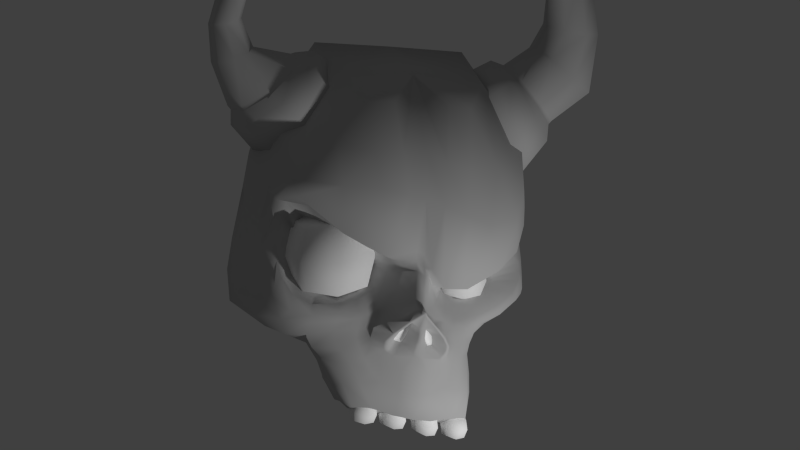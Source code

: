 # Source: cartoon_skull.blend  (saved by Blender 2.76.0; exported with 4.5.12 LTS)
import bpy
from mathutils import Matrix  # noqa: F401  (used for matrix-valued properties, if any)

bpy.ops.wm.read_factory_settings(use_empty=True)
scene = bpy.context.scene
scene.name = 'Scene'

# ---- collections
col_collection_1 = bpy.data.collections.new('Collection 1'); scene.collection.children.link(col_collection_1)

# ---- materials (node trees are filled in below, after node groups)
mat_calavera = bpy.data.materials.new('calavera')
mat_calavera.alpha_threshold = 0.0
mat_calavera.use_transparent_shadow = False
mat_calavera.diffuse_color = (0.5544, 0.5544, 0.5544, 1.0)
mat_calavera.roughness = 1.0
mat_calavera.specular_intensity = 0.05
mat_calavera.line_color = (0.0, 0.0, 0.0, 1.0)
mat_pwiii_calav_ojo = bpy.data.materials.new('pwiii_calav_ojo')
mat_pwiii_calav_ojo.alpha_threshold = 0.0
mat_pwiii_calav_ojo.use_transparent_shadow = False
mat_pwiii_calav_ojo.diffuse_color = (1.0, 1.0, 1.0, 1.0)
mat_pwiii_calav_ojo.roughness = 0.5
mat_pwiii_calav_ojo.line_color = (0.0, 0.0, 0.0, 1.0)

# ---- material node trees

# ---- world
world_world = bpy.data.worlds.new('World'); scene.world = world_world
world_world.color = (0.05088, 0.05088, 0.05088)
world_world.use_sun_shadow = False
world_world.sun_shadow_jitter_overblur = 0.0
world_world.cycles.sampling_method = 'MANUAL'
world_world.cycles.sample_map_resolution = 256

# ---- cameras
cam_camera = bpy.data.cameras.new('Camera')
cam_camera.clip_end = 100.0
cam_camera.lens = 35.0
cam_camera.sensor_width = 32.0
cam_camera.sensor_height = 18.0
cam_camera.ortho_scale = 7.314
cam_camera.dof.focus_distance = 0.0
cam_camera.dof.aperture_fstop = 128.0

# ---- lights
light_lamp = bpy.data.lights.new('Lamp', 'POINT')
light_lamp.transmission_factor = 0.0
light_lamp.cutoff_distance = 30.0
light_lamp.energy = 100.0
light_lamp.shadow_buffer_clip_start = 1.001
light_lamp.shadow_soft_size = 0.1
light_lamp.shadow_maximum_resolution = 0.006
light_lamp.use_absolute_resolution = True
light_lamp.cycles.use_multiple_importance_sampling = False

# ---- meshes
me_cube_007 = bpy.data.meshes.new('Cube.007')
me_cube_007.from_pydata([(0.03305, 0.02942, -0.01752), (-0.02797, 0.02942, -0.01914), (0.04103, 0.02959, 0.04161), (-0.03902, 0.02959, 0.04161), (0.03128, 0.02645, -0.01711), (-0.02905, 0.0268, -0.0225), (0.001005, 0.02673, -0.0211), (0.04364, 0.02786, 0.04264), (-0.04163, 0.02786, 0.04264), (0.001005, 0.03284, 0.05777), (0.04285, 0.03159, 0.02173), (-0.04084, 0.03159, 0.02173), (0.001005, 0.02322, -0.02624), (0.001005, 0.03095, 0.06848), (0.001005, 0.03716, 0.02347), (0.02443, 0.03346, -0.02618), (-0.0234, 0.03346, -0.02748), (0.02624, 0.03348, 0.05936), (-0.02423, 0.03348, 0.05936), (0.02342, 0.02666, -0.02954), (-0.02203, 0.02856, -0.02512), (0.02638, 0.02982, 0.06821), (-0.02437, 0.02982, 0.06821), (0.02638, 0.03704, 0.0229), (-0.02437, 0.03704, 0.0229), (0.01956, 0.01146, -0.03517), (-0.01783, 0.01146, -0.03488), (0.0009945, 0.01191, -0.03571), (0.02092, 0.01645, -0.03127), (-0.01977, 0.01583, -0.03168), (0.001005, 0.01689, -0.02956), (0.0373, 0.03128, -0.01177), (-0.03429, 0.03128, -0.01354), (0.001005, 0.03559, -0.01828), (0.02626, 0.03704, -0.02018), (-0.02437, 0.03704, -0.02029), (0.02827, 0.009948, -0.02305), (-0.02546, 0.009948, -0.02587), (0.04112, 0.009404, 0.04096), (-0.03921, 0.009404, 0.04303), (0.02387, 0.003331, -0.03305), (-0.02367, 0.003331, -0.03209), (0.02459, 0.005727, 0.0579), (-0.02258, 0.005727, 0.05791), (0.02118, 0.002081, -0.04649), (-0.01979, 0.002157, -0.0416), (0.0007272, 0.00414, -0.04387), (0.0232, 0.002423, -0.03948), (-0.02266, 0.002607, -0.03634), (0.03381, 0.03471, 0.05099), (0.04201, 0.02877, 0.0398), (0.0453, 0.0234, 0.03057), (0.04178, 0.009869, 0.02915), (0.03366, 0.002261, 0.03948), (0.0256, 0.005223, 0.05341), (0.02222, 0.01702, 0.06085), (0.02562, 0.02674, 0.05971), (0.04837, 0.02352, 0.07105), (0.04577, 0.01486, 0.07088), (0.04833, 0.006946, 0.06714), (0.05537, 0.003574, 0.06137), (0.0637, 0.007867, 0.0572), (0.06742, 0.01781, 0.0575), (0.06368, 0.02681, 0.06174), (0.05542, 0.02886, 0.06742), (0.0566, 0.02197, 0.07946), (0.06339, 0.01999, 0.07874), (0.06671, 0.01388, 0.07732), (0.06463, 0.007205, 0.07603), (0.05836, 0.003886, 0.07563), (0.05158, 0.005863, 0.07635), (0.04825, 0.01198, 0.07777), (0.05033, 0.01865, 0.07906), (0.0488, 0.01473, 0.09422), (0.04685, 0.00989, 0.09271), (0.04879, 0.004852, 0.09194), (0.05366, 0.002504, 0.09231), (0.05867, 0.004339, 0.09361), (0.06077, 0.009304, 0.0951), (0.05867, 0.01442, 0.09596), (0.05365, 0.01666, 0.0956), (0.04199, 0.009066, 0.106), (0.04241, 0.008629, 0.1067), (0.04269, 0.007741, 0.1069), (0.04267, 0.006922, 0.1064), (0.04237, 0.006651, 0.1055), (0.04195, 0.007088, 0.1048), (0.04167, 0.007976, 0.1046), (0.04169, 0.008795, 0.1051), (0.03822, 0.02552, 0.06352), (0.04441, 0.03145, 0.05791), (0.03631, 0.01623, 0.06439), (0.03799, 0.007848, 0.05911), (0.0444, 0.005348, 0.05153), (0.0512, 0.01059, 0.04619), (0.05404, 0.02034, 0.04627), (0.05122, 0.02893, 0.05095), (0.03378, 0.02697, 0.06469), (0.04195, 0.03485, 0.05733), (0.03115, 0.01588, 0.06576), (0.03366, 0.004902, 0.05908), (0.0419, 0.001897, 0.04864), (0.05024, 0.0088, 0.04079), (0.05376, 0.02134, 0.04123), (0.05031, 0.03078, 0.04776), (0.03928, 0.02537, 0.06409), (0.04529, 0.03117, 0.05855), (0.03741, 0.01612, 0.06492), (0.03898, 0.007902, 0.05972), (0.04528, 0.005359, 0.05235), (0.05213, 0.01049, 0.04732), (0.05498, 0.02017, 0.04732), (0.05214, 0.02875, 0.05185), (0.0185, -0.004371, -0.01225), (-0.02224, -0.006524, -0.008211), (0.01827, -0.006228, -0.01439), (-0.02223, -0.008558, -0.01033), (0.02426, -0.00511, -0.0135), (-0.02987, -0.007545, -0.01144), (0.02294, -0.003525, -0.01174), (-0.02982, -0.005451, -0.008518), (0.02696, -0.002323, -0.009404), (-0.03556, -0.004048, -0.005847), (0.03202, -0.003227, -0.01062), (-0.03648, -0.005671, -0.01019), (0.04217, 0.006936, 0.0003651), (-0.04352, 0.007008, 0.007651), (0.03197, 0.003493, -0.002919), (-0.039, 0.004158, 0.008607), (0.03203, 0.002161, -0.00032), (-0.03752, 0.003874, 0.01605), (0.03843, 0.003855, 0.00388), (-0.04042, 0.004744, 0.01561), (0.03644, -0.003482, 0.006165), (-0.04068, -0.002902, 0.02218), (0.03144, -0.004288, 0.001613), (-0.03815, -0.003008, 0.02188), (0.02469, -0.009503, 0.000564), (-0.03256, -0.008128, 0.02134), (0.0273, -0.01068, 0.001792), (-0.03643, -0.009485, 0.02426), (0.01539, -0.01467, -0.002722), (-0.02345, -0.01449, 0.01424), (0.01797, -0.009427, -0.002065), (-0.02176, -0.008647, 0.01315), (0.01129, -0.009225, -0.00351), (-0.01223, -0.008885, 0.00803), (0.007478, -0.01569, -0.002233), (-0.01045, -0.01551, 0.007533), (0.01233, -0.004734, -0.01032), (-0.01041, -0.005204, -0.003345), (0.009161, -0.006262, -0.008144), (-0.007134, -0.005552, 9.962e-05), (0.006775, -0.009959, -0.009005), (-0.004819, -0.009215, -0.003092), (0.005561, -0.009016, -0.002598), (-0.003159, -0.008047, 0.001699), (0.008838, -0.005725, -0.006465), (-0.006787, -0.004991, 0.002264), (0.01203, -0.001093, -0.005532), (-0.01011, -0.0006351, 0.003507), (0.01175, -0.0009883, -0.006576), (-0.009891, -0.0005965, 0.001829), (0.0139, -0.00139, -0.008327), (-0.01191, -0.001826, -0.001396), (0.01468, -0.003143, -0.00417), (-0.01352, -0.002621, 0.008399), (0.01848, -0.004032, -0.003724), (-0.0195, -0.002727, 0.01102), (0.0232, -0.003822, -0.002913), (-0.02775, -0.001266, 0.01533), (0.02645, -0.0007882, -0.001673), (-0.03241, 0.002154, 0.01681), (0.02892, 0.001784, -0.001275), (-0.03394, 0.003514, 0.01094), (0.02949, 0.002095, -0.002292), (-0.03581, 0.003084, 0.006472), (0.0255, -0.001243, -0.007709), (-0.03429, -0.001307, -0.004668), (0.023, -0.002436, -0.009417), (-0.03023, -0.002855, -0.006714), (0.01969, -0.00326, -0.01005), (-0.02325, -0.004329, -0.008213), (0.003142, -0.01407, 0.0006375), (-0.0004038, -0.01322, 0.002792), (0.002688, -0.015, -0.005483), (-0.00107, -0.01434, -0.001788), (0.0008297, -0.01627, -0.002195), (0.001235, -0.0154, 0.001699), (0.04673, 0.02128, 0.01228), (-0.04603, 0.02096, 0.01663), (0.04889, 0.02116, 0.003607), (-0.0501, 0.02161, 0.006314), (0.003404, -0.01497, 0.00377), (-0.001262, -0.01435, 0.009197), (0.001787, -0.01314, 0.007107), (0.000807, -0.01383, 0.02453), (0.00653, -0.01433, 0.02234), (-0.004602, -0.01424, 0.02562), (0.04483, 0.01477, 0.02627), (-0.04304, 0.01477, 0.03064), (0.01444, -0.01352, 0.01918), (-0.01232, -0.01309, 0.02703), (0.02303, -0.01119, 0.01623), (-0.02363, -0.01074, 0.02757), (0.03382, -0.007436, 0.01732), (-0.03761, -0.007187, 0.02884), (0.03998, 0.0002234, 0.01413), (-0.04289, 0.0003783, 0.02422), (0.04276, 0.009398, 0.0069), (-0.04343, 0.00941, 0.01469), (0.04568, 0.01152, 9.655e-05), (-0.04674, 0.01152, 0.006036), (0.02045, -0.006066, -0.02673), (-0.02666, -0.006066, -0.02479), (0.01729, -0.009212, -0.02547), (-0.02128, -0.009212, -0.02206), (0.0135, -0.01364, -0.04371), (-0.01226, -0.01364, -0.03863), (0.01903, -0.01196, -0.04496), (-0.01783, -0.01196, -0.03883), (0.02173, -0.00482, -0.02305), (-0.02935, -0.00482, -0.02201), (0.01801, -0.008339, -0.02257), (-0.02324, -0.008339, -0.01931), (0.01984, -0.008115, -0.0304), (-0.02382, -0.008115, -0.02709), (0.01641, -0.01042, -0.02964), (-0.01858, -0.01042, -0.02576), (0.01466, -0.006384, -0.01427), (-0.01663, -0.008702, -0.01014), (0.0155, -0.004474, -0.01213), (-0.01664, -0.006565, -0.006831), (0.01632, -0.002971, -0.0101), (-0.01697, -0.004563, -0.006156), (0.009794, -0.005325, -0.004398), (-0.008156, -0.004712, 0.005472), (0.006001, -0.009988, -0.002102), (-0.004738, -0.009202, 0.004822), (0.01303, -0.0009987, -0.003822), (-0.01114, -0.0005058, 0.006079), (0.00329, -0.01356, 0.001413), (-0.000748, -0.01273, 0.005727), (0.001524, -0.01378, 0.004038), (0.008706, -0.01692, -0.01733), (-0.008074, -0.01692, -0.01485), (0.01122, -0.01022, -0.01839), (-0.01205, -0.01022, -0.01489), (0.01182, -0.01072, -0.02106), (-0.01303, -0.01072, -0.01777), (0.0105, -0.01549, -0.0204), (-0.01018, -0.01549, -0.01778), (0.01051, -0.0148, -0.02201), (-0.01012, -0.0148, -0.01936), (0.01203, -0.0112, -0.02351), (-0.01301, -0.0112, -0.02023), (0.01157, -0.0115, -0.02571), (-0.01191, -0.0115, -0.02245), (0.01013, -0.01387, -0.02339), (-0.009607, -0.01387, -0.0207), (0.008414, -0.01393, -0.02487), (-0.007177, -0.01393, -0.02252), (0.009383, -0.01291, -0.02957), (-0.00832, -0.01291, -0.02677), (0.01056, -0.01298, -0.03427), (-0.009424, -0.01298, -0.03101), (0.0137, -0.01139, -0.02776), (-0.01481, -0.01139, -0.02411), (0.0142, -0.01071, -0.02434), (-0.01637, -0.01071, -0.02067), (0.01432, -0.009992, -0.02189), (-0.01711, -0.009992, -0.0181), (0.01406, -0.008193, -0.01617), (-0.01617, -0.009293, -0.01233), (0.02414, -0.005208, -0.01649), (-0.03089, -0.006261, -0.01421), (0.01829, -0.007223, -0.01668), (-0.02291, -0.008352, -0.01295), (0.01032, -0.009788, -0.01382), (-0.009732, -0.009698, -0.008932), (0.004782, -0.01909, -0.013), (-0.003873, -0.01902, -0.01077), (0.006168, -0.01242, -0.01212), (-0.004785, -0.01207, -0.007903), (0.00516, -0.01507, -0.01298), (-0.004096, -0.01491, -0.01014), (0.00145, -0.0197, -0.009504), (-0.0006294, -0.0196, -0.008589), (0.002539, -0.01577, -0.009099), (-0.001484, -0.01541, -0.00629), (0.002295, -0.01701, -0.009718), (-0.001369, -0.01677, -0.007712), (0.0003294, -0.0184, -0.00691), (0.0003905, -0.01706, -0.006051), (0.0003496, -0.02071, -0.007711), (0.01153, -0.007358, -0.01189), (-0.01089, -0.007953, -0.00664), (0.007349, -0.01787, -0.01575), (-0.006623, -0.01786, -0.01333), (0.008851, -0.01129, -0.01616), (-0.008461, -0.01128, -0.01297), (0.0008753, -0.01501, -0.0234), (0.002727, -0.01484, -0.02376), (-0.0009793, -0.01484, -0.02317), (0.01976, -0.009904, -0.03659), (-0.0207, -0.009904, -0.0319), (0.01586, -0.0117, -0.03581), (-0.01586, -0.0117, -0.0313), (0.009445, -0.01357, -0.02428), (-0.008624, -0.01357, -0.02168), (0.01067, -0.01211, -0.02723), (-0.01031, -0.01211, -0.02408), (0.01256, -0.01207, -0.03181), (-0.01236, -0.01207, -0.02814), (0.005531, -0.01433, -0.02926), (-0.003868, -0.01433, -0.02774), (0.0008621, -0.0156, -0.02703), (0.005826, -0.01477, -0.03539), (-0.004386, -0.01477, -0.03353), (0.0007226, -0.01616, -0.03487), (0.006507, -0.01529, -0.04366), (-0.005293, -0.01529, -0.04102), (0.0006081, -0.01598, -0.04259), (0.03271, -0.002397, -0.01459), (-0.03891, -0.003297, -0.01332), (0.03105, 0.002352, -0.004902), (-0.03947, 0.001707, 0.003128), (0.04158, 0.004149, -0.004818), (-0.04282, 0.003504, 0.0005219), (0.02868, 0.001448, -0.003963), (-0.03672, 0.001895, 0.001606), (0.0446, 0.006924, -0.00855), (-0.046, 0.006864, -0.003458), (0.04749, 0.01598, -0.01239), (-0.05112, 0.01598, -0.01257), (0.02531, 0.002765, -0.02144), (-0.0292, 0.002765, -0.02299), (0.01975, -0.008807, -0.04671), (-0.01855, -0.008807, -0.0403), (0.02191, -0.006975, -0.0385), (-0.02289, -0.006975, -0.03374), (0.02248, -0.004509, -0.03321), (-0.02589, -0.004509, -0.03047), (0.02301, -0.0004492, -0.02752), (-0.02668, -0.0004492, -0.02723), (0.02911, -0.0003055, -0.006666), (-0.03859, -0.001984, -0.001361), (0.03772, 0.000386, -0.008047), (-0.04087, -0.002057, -0.007187), (0.02666, 0.0002069, -0.005622), (-0.03674, 0.0003775, -0.00274), (0.04064, 0.00285, -0.01149), (-0.04413, 0.002025, -0.009185), (0.0378, 0.01044, -0.01698), (-0.04084, 0.01044, -0.01946), (0.01714, -0.0036, 0.05072), (-0.01517, -0.0036, 0.05151), (0.009197, -0.004615, 0.05152), (-0.007211, -0.004615, 0.05199), (0.001005, 0.004945, 0.05978), (0.01946, 0.01103, -0.003804), (-0.02357, 0.01103, 0.008095), (0.03146, 0.002971, -0.00406), (-0.03936, 0.003127, 0.006045), (0.04186, 0.005865, -0.002366), (-0.04319, 0.005875, 0.004656), (0.02911, 0.001756, -0.003062), (-0.03623, 0.002442, 0.003888), (0.04531, 0.0094, -0.004202), (-0.04648, 0.0094, 0.001493), (0.04934, 0.0192, -0.004995), (-0.0517, 0.01932, -0.003248), (0.04768, 0.01661, 0.001364), (-0.04905, 0.01662, 0.005773), (0.04583, 0.01602, 0.009487), (-0.04535, 0.01602, 0.01559), (0.01023, -0.01573, -0.01973), (-0.009867, -0.01573, -0.01715), (0.01151, -0.01048, -0.01973), (-0.01257, -0.01048, -0.01638), (0.01415, -0.00926, -0.01949), (-0.01684, -0.009413, -0.01537), (0.02305, -0.004761, -0.01962), (-0.03117, -0.004822, -0.01801), (0.01824, -0.007693, -0.01963), (-0.02352, -0.00787, -0.01583), (0.04288, 0.006407, 0.01908), (-0.04272, 0.006416, 0.02637), (0.03686, -0.004264, 0.0259), (-0.03655, -0.004223, 0.03267), (0.04638, 0.01103, -0.01153), (-0.04917, 0.01103, -0.008812), (0.02859, 0.0001586, -0.01813), (-0.03651, 0.0001586, -0.01915), (0.03956, 0.006894, -0.01494), (-0.04477, 0.006894, -0.01471), (0.02618, -0.00611, 0.03363), (-0.02441, -0.00611, 0.03842), (0.01605, -0.009927, 0.0331), (-0.01428, -0.009927, 0.03729), (0.00754, -0.01141, 0.03466), (-0.005768, -0.01141, 0.03678), (0.0009103, -0.009477, 0.03891), (0.04772, 0.01408, -0.005517), (-0.04973, 0.01408, -0.001561), (0.009095, -0.01589, -0.01941), (-0.008342, -0.01589, -0.01708), (0.008515, -0.01393, -0.02369), (-0.007385, -0.01393, -0.02134), (0.002422, -0.01469, -0.02307), (-0.0006783, -0.01469, -0.02258), (0.0008728, -0.01485, -0.02277), (0.006402, -0.01773, -0.01572), (-0.005514, -0.01773, -0.01362), (0.0003669, -0.02028, -0.008437), (0.001203, -0.01936, -0.009936), (-0.0003289, -0.0193, -0.009312), (0.004169, -0.01889, -0.01312), (-0.003139, -0.01884, -0.01126), (0.00756, -0.01424, -0.02417), (-0.006129, -0.01424, -0.02208), (0.009127, -0.01424, -0.02285), (-0.008217, -0.01424, -0.02043), (0.009448, -0.01501, -0.02154), (-0.008648, -0.01501, -0.01916), (0.009363, -0.01568, -0.02003), (-0.008627, -0.01568, -0.01768), (0.007627, -0.01691, -0.0171), (-0.006772, -0.01691, -0.01488), (0.006112, -0.01157, -0.01783), (-0.004278, -0.01157, -0.01609), (0.006794, -0.01039, -0.02105), (-0.005552, -0.01039, -0.019), (0.0009734, -0.01581, -0.01861), (0.0008342, -0.01731, -0.01383), (0.005088, -0.01109, -0.02103), (-0.00344, -0.01109, -0.01956), (0.006686, -0.01074, -0.01989), (-0.005308, -0.01074, -0.018), (0.003153, -0.01246, -0.0151), (-0.0009809, -0.01246, -0.01292), (0.0009902, -0.01644, -0.017), (0.004018, -0.0114, -0.0186), (-0.002057, -0.0114, -0.01725), (0.002446, -0.01573, -0.01977), (-0.00059, -0.01573, -0.0193), (0.006108, -0.01039, -0.02116), (-0.004681, -0.01039, -0.01932), (0.006773, -0.01044, -0.02056), (-0.005507, -0.01044, -0.01855), (0.006512, -0.0111, -0.01911), (-0.004922, -0.0111, -0.01735), (0.004731, -0.01177, -0.01632), (-0.00278, -0.01177, -0.01413), (0.001828, -0.01754, -0.0138), (-0.0002449, -0.01754, -0.0133), (0.0009857, -0.01608, -0.01794), (0.000955, -0.01682, -0.0157), (0.005432, -0.0107, -0.01947), (-0.003667, -0.0107, -0.0179), (0.004469, -0.01102, -0.01986), (-0.002682, -0.01102, -0.01856), (0.002038, -0.01631, -0.01728), (-9.749e-05, -0.01631, -0.01693), (0.003401, -0.01184, -0.01681), (-0.001277, -0.01184, -0.01509), (0.005648, -0.0103, -0.02039), (-0.004095, -0.0103, -0.01873), (0.002191, -0.01596, -0.01838), (-0.0002621, -0.01596, -0.018), (0.005023, -0.01114, -0.018), (-0.002952, -0.01114, -0.01632), (0.002032, -0.01674, -0.0159), (-0.0001613, -0.01674, -0.01548), (0.04781, 0.03182, 0.02017), (-0.04582, 0.03178, 0.02055), (0.04311, 0.03102, -0.01119), (-0.04218, 0.03212, -0.01375), (0.04808, 0.02648, 0.02155), (-0.04618, 0.0266, 0.02364), (0.04693, 0.02543, 0.03143), (-0.04499, 0.02531, 0.03301), (0.04311, 0.03176, 0.0002016), (-0.04111, 0.03176, 0.0001997), (0.001005, 0.03717, -0.0005137), (0.02638, 0.03704, -0.001042), (-0.02437, 0.03704, -0.001042), (0.04808, 0.03204, 0.0006829), (-0.04647, 0.03225, 0.0007514), (0.02338, -0.001457, -0.03572), (-0.02482, -0.001457, -0.03289), (0.02217, -0.00235, -0.03973), (-0.0227, -0.00235, -0.03525), (0.02054, -0.002807, -0.04624), (-0.01933, -0.002807, -0.04033), (0.006616, -0.009774, -0.04605), (-0.005496, -0.009774, -0.04313), (0.0005553, -0.01002, -0.04461), (0.01338, -0.009275, -0.04717), (-0.01223, -0.009275, -0.0417), (0.006638, -0.002724, -0.04427), (-0.005426, -0.002724, -0.04157), (0.01347, -0.00273, -0.04536), (-0.01223, -0.00273, -0.04032), (0.01364, 0.002957, -0.0467), (-0.01224, 0.00295, -0.04238), (0.006977, 0.003313, -0.04622), (-0.005595, 0.003394, -0.0439), (0.0005993, -0.002551, -0.04349), (0.01347, 0.007528, -0.04256), (-0.01177, 0.007384, -0.03989), (0.007142, 0.007832, -0.04261), (-0.005427, 0.007886, -0.04115), (0.0163, -0.004735, -0.04818), (0.01179, -0.009159, -0.04717), (0.0163, -0.01358, -0.04818), (0.02076, -0.009159, -0.04875), (0.01648, -0.009159, -0.04383), (0.01603, -0.009159, -0.05253), (0.01282, -0.005735, -0.04745), (0.01282, -0.01258, -0.04745), (0.01975, -0.005735, -0.04866), (0.01975, -0.01258, -0.04866), (0.01646, -0.005735, -0.04482), (0.01303, -0.009159, -0.04411), (0.01651, -0.01258, -0.04481), (0.01984, -0.009159, -0.04526), (0.01261, -0.009159, -0.05079), (0.01609, -0.005735, -0.05156), (0.01955, -0.009159, -0.05206), (0.01609, -0.01258, -0.05156), (0.01357, -0.006293, -0.04479), (0.01357, -0.01203, -0.04479), (0.01935, -0.01203, -0.04576), (0.01928, -0.006293, -0.04576), (0.01321, -0.006293, -0.05039), (0.01321, -0.01203, -0.05039), (0.01902, -0.01203, -0.05144), (0.01902, -0.006293, -0.05144), (-0.04976, 0.02874, 0.05185), (-0.0526, 0.02016, 0.04732), (-0.04976, 0.01049, 0.0476), (-0.0429, 0.005359, 0.05253), (-0.03605, 0.007781, 0.05922), (-0.03321, 0.01634, 0.06376), (-0.0429, 0.03117, 0.05855), (-0.03605, 0.02561, 0.06348), (-0.04792, 0.03065, 0.04776), (-0.05139, 0.02133, 0.0415), (-0.04792, 0.0088, 0.0422), (-0.03956, 0.001897, 0.04946), (-0.0312, 0.004873, 0.05902), (-0.02774, 0.01598, 0.06529), (-0.03956, 0.03484, 0.05733), (-0.0312, 0.02695, 0.06459), (-0.04884, 0.02889, 0.05095), (-0.05165, 0.02032, 0.04628), (-0.04884, 0.01059, 0.04664), (-0.04203, 0.005348, 0.05181), (-0.03523, 0.007761, 0.05877), (-0.03241, 0.01642, 0.06344), (-0.04203, 0.03145, 0.05791), (-0.03523, 0.02565, 0.06308), (-0.04657, 0.008795, 0.08718), (-0.04624, 0.007976, 0.08683), (-0.04657, 0.007088, 0.08678), (-0.04737, 0.006651, 0.08705), (-0.04816, 0.006922, 0.08749), (-0.04849, 0.007741, 0.08784), (-0.04816, 0.008629, 0.08789), (-0.04737, 0.009066, 0.08762), (-0.05273, 0.01375, 0.0818), (-0.05554, 0.01242, 0.08291), (-0.05689, 0.009406, 0.08282), (-0.05598, 0.00648, 0.0816), (-0.05336, 0.005354, 0.07995), (-0.05055, 0.006687, 0.07884), (-0.0492, 0.009699, 0.07892), (-0.05011, 0.01262, 0.08015), (-0.05143, 0.01589, 0.07356), (-0.05024, 0.01244, 0.07312), (-0.05178, 0.009267, 0.07206), (-0.05515, 0.008243, 0.07099), (-0.05837, 0.009962, 0.07054), (-0.05956, 0.01342, 0.07098), (-0.05802, 0.01659, 0.07205), (-0.05465, 0.01761, 0.07312), (-0.05211, 0.02302, 0.06423), (-0.05639, 0.02157, 0.06196), (-0.05817, 0.01719, 0.06014), (-0.05639, 0.01246, 0.05983), (-0.05211, 0.01014, 0.06122), (-0.04783, 0.0116, 0.0635), (-0.04605, 0.01598, 0.06532), (-0.04783, 0.02071, 0.06562), (-0.02323, 0.02675, 0.05971), (-0.01984, 0.01702, 0.06085), (-0.02323, 0.005223, 0.05375), (-0.03143, 0.002261, 0.04257), (-0.03963, 0.009869, 0.03385), (-0.04302, 0.02352, 0.0327), (-0.03963, 0.02874, 0.0398), (-0.03143, 0.03466, 0.05099), (0.009042, -0.006293, -0.04991), (0.009042, -0.01203, -0.04991), (0.003148, -0.01203, -0.04817), (0.003148, -0.006293, -0.04817), (0.009403, -0.006293, -0.04435), (0.009403, -0.01203, -0.04435), (0.003518, -0.01203, -0.04268), (0.003518, -0.006293, -0.04268), (0.006067, -0.01258, -0.04964), (0.009576, -0.009159, -0.05059), (0.006067, -0.005735, -0.04964), (0.002534, -0.009159, -0.0485), (0.01001, -0.009159, -0.04394), (0.006503, -0.01258, -0.04303), (0.002977, -0.009159, -0.04195), (0.006503, -0.005735, -0.04303), (0.009792, -0.01258, -0.04727), (0.009792, -0.005735, -0.04727), (0.002756, -0.01258, -0.04522), (0.002756, -0.005735, -0.04522), (0.006, -0.009159, -0.05058), (0.006565, -0.009159, -0.04205), (0.01081, -0.009159, -0.04749), (0.006283, -0.01358, -0.04632), (0.001717, -0.009159, -0.04483), (0.006283, -0.004735, -0.04632), (-0.00433, -0.004735, -0.0433), (-0.008876, -0.009159, -0.04198), (-0.00433, -0.01358, -0.0433), (0.0001955, -0.009159, -0.04447), (-0.004037, -0.009159, -0.03913), (-0.004625, -0.009159, -0.04747), (-0.007842, -0.005735, -0.04233), (-0.007842, -0.01258, -0.04233), (-0.0008222, -0.005735, -0.04425), (-0.0008222, -0.01258, -0.04425), (-0.0041, -0.005735, -0.0401), (-0.007612, -0.009159, -0.03913), (-0.0041, -0.01258, -0.0401), (-0.0005981, -0.009159, -0.04099), (-0.008073, -0.009159, -0.04553), (-0.004554, -0.005735, -0.04657), (-0.001047, -0.009159, -0.0475), (-0.004554, -0.01258, -0.04657), (-0.007075, -0.006293, -0.03983), (-0.007075, -0.01203, -0.03983), (-0.001203, -0.01203, -0.04139), (-0.001203, -0.006293, -0.04139), (-0.00746, -0.006293, -0.0452), (-0.00746, -0.01203, -0.0452), (-0.00158, -0.01203, -0.04683), (-0.00158, -0.006293, -0.04683), (-0.01101, -0.006293, -0.04414), (-0.01101, -0.01203, -0.04414), (-0.01679, -0.01203, -0.04334), (-0.01679, -0.006293, -0.04334), (-0.01062, -0.006293, -0.03884), (-0.01062, -0.01203, -0.03884), (-0.01639, -0.01203, -0.03808), (-0.01639, -0.006293, -0.03808), (-0.01394, -0.01258, -0.04425), (-0.01049, -0.009159, -0.04472), (-0.01394, -0.005735, -0.04425), (-0.0174, -0.009159, -0.04375), (-0.01002, -0.009159, -0.03838), (-0.01347, -0.01258, -0.03793), (-0.01692, -0.009159, -0.03748), (-0.01347, -0.005735, -0.03793), (-0.01026, -0.01258, -0.04156), (-0.01026, -0.005735, -0.04156), (-0.01716, -0.01258, -0.04062), (-0.01716, -0.005735, -0.04062), (-0.01402, -0.009159, -0.04512), (-0.01341, -0.009159, -0.03697), (-0.009253, -0.009159, -0.04165), (-0.01371, -0.01358, -0.04105), (-0.01817, -0.009159, -0.04044), (-0.01371, -0.004735, -0.04105), (0.01964, 0.007933, -0.002162), (0.01198, 0.0002549, -0.001704), (0.01964, -0.007423, -0.002162), (0.02597, 0.0002549, -0.003035), (0.0201, 0.0002549, 0.005503), (0.01919, 0.0002549, -0.009826), (0.01371, 0.006198, -0.001807), (0.01371, -0.005688, -0.001807), (0.02404, 0.006198, -0.002991), (0.02558, -0.005688, -0.002516), (0.02, 0.006198, 0.003771), (0.01407, 0.0002549, 0.004125), (0.02, -0.005688, 0.003771), (0.02557, 0.0002549, 0.003305), (0.01336, 0.0002549, -0.00774), (0.01929, 0.006198, -0.008094), (0.0251, 0.0002549, -0.008487), (0.01929, -0.005688, -0.008094), (0.01498, 0.005229, 0.003101), (0.01498, -0.00472, 0.003101), (0.02491, -0.00472, 0.002507), (0.02416, 0.005229, 0.002277), (0.01438, 0.005229, -0.006831), (0.01438, -0.00472, -0.006831), (0.02431, -0.00472, -0.007424), (0.02389, 0.005229, -0.007554), (-0.01429, -0.005678, 0.01493), (-0.01429, 0.01278, 0.01493), (-0.03271, 0.01278, 0.01383), (-0.03271, -0.005678, 0.01383), (-0.01319, -0.005678, -0.00349), (-0.01319, 0.01278, -0.00349), (-0.03161, 0.01278, -0.004591), (-0.03161, -0.005678, -0.004591), (-0.02361, 0.01457, 0.01618), (-0.0126, 0.00355, 0.01683), (-0.02361, -0.007474, 0.01618), (-0.03461, 0.00355, 0.01552), (-0.01129, 0.00355, -0.005176), (-0.02229, 0.01457, -0.005834), (-0.0333, 0.00355, -0.006491), (-0.02229, -0.007474, -0.005834), (-0.01194, 0.01457, 0.005829), (-0.01194, -0.007474, 0.005829), (-0.03395, 0.01457, 0.004514), (-0.03395, -0.007474, 0.004514), (-0.0238, 0.00355, 0.01939), (-0.0221, 0.00355, -0.009047), (-0.008731, 0.00355, 0.006021), (-0.02295, 0.01779, 0.005171), (-0.03717, 0.00355, 0.004322), (-0.02295, -0.01069, 0.005171)], [], [(15, 0, 4, 19), (5, 1, 16, 20), (19, 12, 6, 15), (6, 12, 20, 16), (2, 17, 21, 7), (22, 18, 3, 8), (17, 9, 13, 21), (13, 9, 18, 22), (10, 23, 17, 2), (18, 24, 11, 3), (23, 14, 9, 17), (9, 14, 24, 18), (19, 28, 30, 12), (30, 29, 20, 12), (28, 25, 27, 30), (27, 26, 29, 30), (31, 0, 15, 34), (16, 1, 32, 35), (6, 33, 34, 15), (35, 33, 6, 16), (40, 19, 4, 36), (5, 20, 41, 37), (21, 42, 38, 7), (39, 43, 22, 8), (13, 359, 42, 21), (43, 359, 13, 22), (47, 28, 19, 40), (20, 29, 48, 41), (44, 25, 28, 47), (29, 26, 45, 48), (63, 64, 65, 66), (62, 63, 66, 67), (61, 62, 67, 68), (60, 61, 68, 69), (59, 60, 69, 70), (58, 59, 70, 71), (57, 58, 71, 72), (64, 57, 72, 65), (65, 72, 73, 80), (72, 71, 74, 73), (71, 70, 75, 74), (70, 69, 76, 75), (69, 68, 77, 76), (68, 67, 78, 77), (67, 66, 79, 78), (66, 65, 80, 79), (79, 80, 81, 82), (78, 79, 82, 83), (77, 78, 83, 84), (76, 77, 84, 85), (75, 76, 85, 86), (74, 75, 86, 87), (73, 74, 87, 88), (80, 73, 88, 81), (56, 97, 98, 49), (97, 89, 90, 98), (55, 99, 97, 56), (99, 91, 89, 97), (54, 100, 99, 55), (100, 92, 91, 99), (53, 101, 100, 54), (101, 93, 92, 100), (52, 102, 101, 53), (102, 94, 93, 101), (51, 103, 102, 52), (103, 95, 94, 102), (50, 104, 103, 51), (104, 96, 95, 103), (49, 98, 104, 50), (98, 90, 96, 104), (89, 105, 106, 90), (105, 57, 64, 106), (91, 107, 105, 89), (107, 58, 57, 105), (92, 108, 107, 91), (108, 59, 58, 107), (93, 109, 108, 92), (109, 60, 59, 108), (94, 110, 109, 93), (110, 61, 60, 109), (95, 111, 110, 94), (111, 62, 61, 110), (96, 112, 111, 95), (112, 63, 62, 111), (90, 106, 112, 96), (106, 64, 63, 112), (119, 113, 115, 117), (116, 114, 120, 118), (117, 123, 121, 119), (122, 124, 118, 120), (125, 131, 129, 127), (130, 132, 126, 128), (131, 133, 135, 129), (136, 134, 132, 130), (133, 139, 137, 135), (138, 140, 134, 136), (139, 141, 143, 137), (144, 142, 140, 138), (141, 147, 145, 143), (146, 148, 142, 144), (151, 157, 155, 153), (156, 158, 152, 154), (151, 161, 159, 157), (160, 162, 152, 158), (145, 165, 167, 143), (168, 166, 146, 144), (143, 167, 169, 137), (170, 168, 144, 138), (137, 169, 171, 135), (172, 170, 138, 136), (135, 171, 173, 129), (174, 172, 136, 130), (129, 173, 175, 127), (176, 174, 130, 128), (121, 177, 179, 119), (180, 178, 122, 120), (181, 113, 119, 179), (120, 114, 182, 180), (155, 183, 185, 153), (186, 184, 156, 154), (183, 188, 187, 185), (187, 188, 184, 186), (193, 197, 196, 195), (196, 198, 194, 195), (147, 201, 197, 193), (198, 202, 148, 194), (141, 203, 201, 147), (202, 204, 142, 148), (139, 205, 203, 141), (204, 206, 140, 142), (133, 207, 205, 139), (206, 208, 134, 140), (131, 209, 207, 133), (208, 210, 132, 134), (131, 125, 211, 209), (212, 126, 132, 210), (221, 223, 215, 213), (216, 224, 222, 214), (213, 215, 227, 225), (228, 216, 214, 226), (115, 113, 231, 229), (232, 114, 116, 230), (229, 231, 149, 295), (150, 232, 230, 296), (113, 181, 233, 231), (234, 182, 114, 232), (231, 233, 163, 149), (164, 234, 232, 150), (155, 157, 235, 237), (236, 158, 156, 238), (237, 235, 145, 147), (146, 236, 238, 148), (157, 159, 239, 235), (240, 160, 158, 236), (235, 239, 165, 145), (166, 240, 236, 146), (188, 183, 241, 243), (242, 184, 188, 243), (243, 241, 193, 195), (194, 242, 243, 195), (147, 193, 241, 237), (242, 194, 148, 238), (237, 241, 183, 155), (184, 242, 238, 156), (248, 250, 252, 254), (253, 251, 249, 255), (254, 252, 258, 256), (259, 253, 255, 257), (254, 256, 266, 268), (267, 257, 255, 269), (248, 254, 268, 270), (269, 255, 249, 271), (117, 115, 276, 274), (277, 116, 118, 275), (115, 229, 272, 276), (273, 230, 116, 277), (215, 223, 270, 268), (271, 224, 216, 269), (215, 268, 266, 227), (267, 269, 216, 228), (246, 272, 278, 299), (279, 273, 247, 300), (295, 278, 272, 229), (273, 279, 296, 230), (244, 246, 299, 297), (300, 247, 245, 298), (280, 284, 290, 286), (291, 285, 281, 287), (282, 288, 290, 284), (291, 289, 283, 285), (153, 185, 288, 282), (289, 186, 154, 283), (286, 290, 292, 294), (292, 291, 287, 294), (290, 288, 293, 292), (293, 289, 291, 292), (185, 187, 293, 288), (293, 187, 186, 289), (295, 149, 151, 153), (152, 150, 296, 154), (149, 163, 161, 151), (162, 164, 150, 152), (299, 284, 280, 297), (281, 285, 300, 298), (278, 282, 284, 299), (285, 283, 279, 300), (153, 282, 278, 295), (279, 283, 154, 296), (225, 227, 306, 304), (307, 228, 226, 305), (304, 306, 217, 219), (218, 307, 305, 220), (258, 308, 310, 256), (311, 309, 259, 257), (308, 260, 262, 310), (263, 261, 309, 311), (256, 310, 312, 266), (313, 311, 257, 267), (310, 262, 264, 312), (265, 263, 311, 313), (264, 217, 306, 312), (307, 218, 265, 313), (312, 306, 227, 266), (228, 307, 313, 267), (301, 316, 314, 302), (315, 316, 301, 303), (260, 302, 314, 262), (315, 303, 261, 263), (314, 316, 319, 317), (319, 316, 315, 318), (262, 314, 317, 264), (318, 315, 263, 265), (317, 319, 322, 320), (322, 319, 318, 321), (217, 264, 317, 320), (318, 265, 218, 321), (117, 274, 323, 123), (324, 275, 118, 124), (219, 337, 339, 304), (340, 338, 220, 305), (225, 304, 339, 341), (340, 305, 226, 342), (213, 225, 341, 343), (342, 226, 214, 344), (213, 343, 335, 221), (336, 344, 214, 222), (123, 347, 345, 121), (346, 348, 124, 122), (347, 327, 325, 345), (326, 328, 348, 346), (329, 349, 345, 325), (346, 350, 330, 326), (349, 177, 121, 345), (122, 178, 350, 346), (323, 351, 347, 123), (348, 352, 324, 124), (351, 331, 327, 347), (328, 332, 352, 348), (161, 163, 360), (361, 164, 162), (349, 329, 360), (361, 330, 350), (177, 349, 360), (361, 350, 178), (165, 239, 360), (361, 240, 166), (239, 159, 360), (361, 160, 240), (233, 181, 360), (361, 182, 234), (163, 233, 360), (361, 234, 164), (181, 179, 360), (361, 180, 182), (179, 177, 360), (361, 178, 180), (175, 173, 360), (361, 174, 176), (173, 171, 360), (361, 172, 174), (171, 169, 360), (361, 170, 172), (169, 167, 360), (361, 168, 170), (167, 165, 360), (361, 166, 168), (159, 161, 360), (361, 162, 160), (327, 364, 362, 325), (363, 365, 328, 326), (364, 125, 127, 362), (128, 126, 365, 363), (175, 366, 362, 127), (363, 367, 176, 128), (366, 329, 325, 362), (326, 330, 367, 363), (331, 368, 364, 327), (365, 369, 332, 328), (368, 211, 125, 364), (126, 212, 369, 365), (329, 366, 360), (361, 367, 330), (366, 175, 360), (361, 176, 367), (211, 372, 374, 209), (375, 373, 212, 210), (372, 191, 189, 374), (190, 192, 373, 375), (244, 376, 378, 246), (379, 377, 245, 247), (376, 250, 248, 378), (249, 251, 377, 379), (246, 378, 380, 272), (381, 379, 247, 273), (378, 248, 270, 380), (271, 249, 379, 381), (276, 384, 382, 274), (383, 385, 277, 275), (384, 223, 221, 382), (222, 224, 385, 383), (223, 384, 380, 270), (381, 385, 224, 271), (384, 276, 272, 380), (273, 277, 385, 381), (199, 386, 374, 189), (375, 387, 200, 190), (386, 207, 209, 374), (210, 208, 387, 375), (38, 388, 386, 199), (387, 389, 39, 200), (388, 205, 207, 386), (208, 206, 389, 387), (335, 392, 382, 221), (383, 393, 336, 222), (392, 323, 274, 382), (275, 324, 393, 383), (353, 394, 392, 335), (393, 395, 354, 336), (394, 351, 323, 392), (324, 352, 395, 393), (333, 390, 394, 353), (395, 391, 334, 354), (390, 331, 351, 394), (352, 332, 391, 395), (203, 396, 398, 201), (399, 397, 204, 202), (396, 42, 355, 398), (356, 43, 397, 399), (201, 398, 400, 197), (401, 399, 202, 198), (398, 355, 357, 400), (358, 356, 399, 401), (197, 400, 402, 196), (402, 401, 198, 196), (400, 357, 359, 402), (359, 358, 401, 402), (205, 388, 396, 203), (397, 389, 206, 204), (388, 38, 42, 396), (43, 39, 389, 397), (368, 403, 372, 211), (373, 404, 369, 212), (403, 370, 191, 372), (192, 371, 404, 373), (331, 390, 403, 368), (404, 391, 332, 369), (390, 333, 370, 403), (371, 334, 391, 404), (250, 376, 405, 425), (406, 377, 251, 426), (376, 244, 427, 405), (428, 245, 377, 406), (244, 297, 412, 427), (413, 298, 245, 428), (301, 302, 409, 411), (410, 303, 301, 411), (260, 308, 407, 419), (408, 309, 261, 420), (308, 258, 421, 407), (422, 259, 309, 408), (302, 260, 419, 409), (420, 261, 303, 410), (297, 280, 417, 412), (418, 281, 298, 413), (286, 294, 414, 415), (414, 294, 287, 416), (280, 286, 415, 417), (416, 287, 281, 418), (258, 252, 423, 421), (424, 253, 259, 422), (252, 250, 425, 423), (426, 251, 253, 424), (446, 431, 448, 466), (449, 432, 447, 467), (435, 446, 466, 460), (467, 447, 436, 461), (466, 448, 437, 458), (438, 449, 467, 459), (460, 466, 458, 442), (459, 467, 461, 443), (444, 435, 460, 468), (461, 436, 445, 469), (433, 444, 468, 456), (469, 445, 433, 456), (468, 460, 442, 462), (443, 461, 469, 463), (456, 468, 462, 441), (463, 469, 456, 441), (458, 437, 450, 470), (451, 438, 459, 471), (442, 458, 470, 464), (471, 459, 443, 465), (470, 450, 429, 452), (430, 451, 471, 453), (464, 470, 452, 439), (453, 471, 465, 440), (462, 442, 464, 472), (465, 443, 463, 473), (441, 462, 472, 457), (473, 463, 441, 457), (472, 464, 439, 454), (440, 465, 473, 455), (457, 472, 454, 434), (455, 473, 457, 434), (423, 425, 437, 448), (438, 426, 424, 449), (405, 450, 437, 425), (438, 451, 406, 426), (405, 427, 429, 450), (430, 428, 406, 451), (421, 423, 448, 431), (449, 424, 422, 432), (407, 421, 431, 446), (432, 422, 408, 447), (407, 446, 435, 419), (436, 447, 408, 420), (409, 419, 435, 444), (436, 420, 410, 445), (409, 444, 433, 411), (433, 445, 410, 411), (412, 452, 429, 427), (430, 453, 413, 428), (412, 417, 439, 452), (440, 418, 413, 453), (415, 454, 439, 417), (440, 455, 416, 418), (414, 434, 454, 415), (455, 434, 414, 416), (355, 42, 359, 357), (359, 43, 356, 358), (36, 335, 343, 40), (344, 336, 37, 41), (2, 7, 474, 10), (475, 8, 3, 11), (474, 7, 480, 478), (481, 8, 475, 479), (189, 478, 480, 199), (481, 479, 190, 200), (189, 191, 474, 478), (475, 192, 190, 479), (7, 38, 199, 480), (200, 39, 8, 481), (4, 353, 335, 36), (336, 354, 5, 37), (34, 485, 482, 31), (483, 486, 35, 32), (485, 23, 10, 482), (11, 24, 486, 483), (33, 484, 485, 34), (486, 484, 33, 35), (484, 14, 23, 485), (24, 14, 484, 486), (474, 487, 482, 10), (483, 488, 475, 11), (487, 476, 31, 482), (32, 477, 488, 483), (191, 370, 487, 474), (488, 371, 192, 475), (333, 476, 487, 370), (488, 477, 334, 371), (4, 476, 333, 353), (334, 477, 5, 354), (0, 31, 476, 4), (477, 32, 1, 5), (47, 40, 489, 491), (490, 41, 48, 492), (40, 343, 341, 489), (342, 344, 41, 490), (339, 491, 489, 341), (490, 492, 340, 342), (337, 493, 491, 339), (492, 494, 338, 340), (44, 47, 491, 493), (492, 48, 45, 494), (320, 322, 497, 495), (497, 322, 321, 496), (217, 320, 495, 498), (496, 321, 218, 499), (219, 217, 498, 337), (499, 218, 220, 338), (498, 495, 500, 502), (501, 496, 499, 503), (337, 498, 502, 493), (503, 499, 338, 494), (44, 493, 502, 504), (503, 494, 45, 505), (506, 500, 508, 46), (508, 501, 507, 46), (500, 495, 497, 508), (497, 496, 501, 508), (500, 506, 504, 502), (505, 507, 501, 503), (504, 506, 511, 509), (512, 507, 505, 510), (25, 509, 511, 27), (512, 510, 26, 27), (27, 511, 506, 46), (507, 512, 27, 46), (25, 44, 504, 509), (505, 45, 26, 510), (528, 513, 521, 538), (513, 523, 534, 521), (535, 519, 513, 528), (519, 531, 523, 513), (527, 514, 519, 535), (514, 524, 531, 519), (536, 520, 514, 527), (520, 532, 524, 514), (530, 515, 520, 536), (515, 525, 532, 520), (537, 522, 515, 530), (522, 533, 525, 515), (529, 516, 522, 537), (516, 526, 533, 522), (538, 521, 516, 529), (521, 534, 526, 516), (526, 517, 525, 533), (517, 524, 532, 525), (534, 523, 517, 526), (523, 531, 524, 517), (530, 518, 529, 537), (518, 528, 538, 529), (536, 527, 518, 530), (527, 535, 528, 518), (81, 88, 87, 86), (81, 86, 85, 82), (82, 85, 84, 83), (49, 50, 53, 54), (54, 55, 56, 49), (50, 51, 52, 53), (601, 598, 599, 600), (597, 602, 595, 596), (602, 597, 598, 601), (569, 568, 567, 566), (570, 569, 566, 565), (570, 565, 564, 563), (545, 539, 588, 587), (561, 555, 539, 545), (539, 540, 589, 588), (555, 556, 540, 539), (540, 541, 590, 589), (556, 557, 541, 540), (541, 542, 591, 590), (557, 558, 542, 541), (542, 543, 592, 591), (558, 559, 543, 542), (543, 544, 593, 592), (559, 560, 544, 543), (544, 546, 594, 593), (560, 562, 546, 544), (546, 545, 587, 594), (562, 561, 545, 546), (553, 547, 555, 561), (602, 601, 547, 553), (547, 548, 556, 555), (601, 600, 548, 547), (548, 549, 557, 556), (600, 599, 549, 548), (549, 550, 558, 557), (599, 598, 550, 549), (550, 551, 559, 558), (598, 597, 551, 550), (551, 552, 560, 559), (597, 596, 552, 551), (552, 554, 562, 560), (596, 595, 554, 552), (554, 553, 561, 562), (595, 602, 553, 554), (571, 570, 563, 578), (578, 563, 564, 577), (577, 564, 565, 576), (576, 565, 566, 575), (575, 566, 567, 574), (574, 567, 568, 573), (573, 568, 569, 572), (572, 569, 570, 571), (585, 572, 571, 586), (584, 573, 572, 585), (583, 574, 573, 584), (582, 575, 574, 583), (581, 576, 575, 582), (580, 577, 576, 581), (579, 578, 577, 580), (586, 571, 578, 579), (587, 586, 579, 594), (594, 579, 580, 593), (593, 580, 581, 592), (592, 581, 582, 591), (591, 582, 583, 590), (590, 583, 584, 589), (589, 584, 585, 588), (588, 585, 586, 587), (614, 606, 613, 623), (605, 614, 623, 611), (623, 613, 603, 612), (611, 623, 612, 604), (618, 610, 617, 624), (607, 618, 624, 615), (624, 617, 609, 616), (615, 624, 616, 608), (620, 607, 615, 625), (603, 620, 625, 612), (625, 615, 608, 619), (612, 625, 619, 604), (619, 608, 616, 626), (604, 619, 626, 611), (626, 616, 609, 621), (611, 626, 621, 605), (621, 609, 617, 627), (605, 621, 627, 614), (627, 617, 610, 622), (614, 627, 622, 606), (622, 610, 618, 628), (606, 622, 628, 613), (628, 618, 607, 620), (613, 628, 620, 603), (644, 629, 637, 654), (629, 639, 650, 637), (651, 635, 629, 644), (635, 647, 639, 629), (643, 630, 635, 651), (630, 640, 647, 635), (652, 636, 630, 643), (636, 648, 640, 630), (646, 631, 636, 652), (631, 641, 648, 636), (653, 638, 631, 646), (638, 649, 641, 631), (645, 632, 638, 653), (632, 642, 649, 638), (654, 637, 632, 645), (637, 650, 642, 632), (642, 633, 641, 649), (633, 640, 648, 641), (650, 639, 633, 642), (639, 647, 640, 633), (646, 634, 645, 653), (634, 644, 654, 645), (652, 643, 634, 646), (643, 651, 644, 634), (666, 658, 665, 675), (657, 666, 675, 663), (675, 665, 655, 664), (663, 675, 664, 656), (670, 662, 669, 676), (659, 670, 676, 667), (676, 669, 661, 668), (667, 676, 668, 660), (672, 659, 667, 677), (655, 672, 677, 664), (677, 667, 660, 671), (664, 677, 671, 656), (671, 660, 668, 678), (656, 671, 678, 663), (678, 668, 661, 673), (663, 678, 673, 657), (673, 661, 669, 679), (657, 673, 679, 666), (679, 669, 662, 674), (666, 679, 674, 658), (674, 662, 670, 680), (658, 674, 680, 665), (680, 670, 659, 672), (665, 680, 672, 655), (696, 681, 689, 706), (681, 691, 702, 689), (681, 696, 703, 687), (691, 681, 687, 699), (695, 682, 687, 703), (682, 692, 699, 687), (704, 688, 682, 695), (688, 700, 692, 682), (698, 683, 688, 704), (683, 693, 700, 688), (705, 690, 683, 698), (690, 701, 693, 683), (697, 684, 690, 705), (684, 694, 701, 690), (706, 689, 684, 697), (689, 702, 694, 684), (694, 685, 693, 701), (685, 692, 700, 693), (702, 691, 685, 694), (691, 699, 692, 685), (698, 686, 697, 705), (686, 696, 706, 697), (704, 695, 686, 698), (695, 703, 696, 686), (718, 710, 717, 727), (709, 718, 727, 715), (727, 717, 707, 716), (715, 727, 716, 708), (722, 714, 721, 728), (711, 722, 728, 719), (728, 721, 713, 720), (719, 728, 720, 712), (724, 711, 719, 729), (707, 724, 729, 716), (729, 719, 712, 723), (716, 729, 723, 708), (723, 712, 720, 730), (708, 723, 730, 715), (730, 720, 713, 725), (715, 730, 725, 709), (725, 713, 721, 731), (709, 725, 731, 718), (731, 721, 714, 726), (718, 731, 726, 710), (722, 732, 726, 714), (732, 717, 710, 726), (732, 722, 711, 724), (717, 732, 724, 707)])
me_cube_007.polygons.foreach_set('use_smooth', [True] * 732)
me_cube_007.polygons.foreach_set('material_index', [0, 0, 0, 0, 0, 0, 0, 0, 0, 0, 0, 0, 0, 0, 0, 0, 0, 0, 0, 0, 0, 0, 0, 0, 0, 0, 0, 0, 0, 0, 0, 0, 0, 0, 0, 0, 0, 0, 0, 0, 0, 0, 0, 0, 0, 0, 0, 0, 0, 0, 0, 0, 0, 0, 0, 0, 0, 0, 0, 0, 0, 0, 0, 0, 0, 0, 0, 0, 0, 0, 0, 0, 0, 0, 0, 0, 0, 0, 0, 0, 0, 0, 0, 0, 0, 0, 0, 0, 0, 0, 0, 0, 0, 0, 0, 0, 0, 0, 0, 0, 0, 0, 0, 0, 0, 0, 0, 0, 0, 0, 0, 0, 0, 0, 0, 0, 0, 0, 0, 0, 0, 0, 0, 0, 0, 0, 0, 0, 0, 0, 0, 0, 0, 0, 0, 0, 0, 0, 0, 0, 0, 0, 0, 0, 0, 0, 0, 0, 0, 0, 0, 0, 0, 0, 0, 0, 0, 0, 0, 0, 0, 0, 0, 0, 0, 0, 0, 0, 0, 0, 0, 0, 0, 0, 0, 0, 0, 0, 0, 0, 0, 0, 0, 0, 0, 0, 0, 0, 0, 0, 0, 0, 0, 0, 0, 0, 0, 0, 0, 0, 0, 0, 0, 0, 0, 0, 0, 0, 0, 0, 0, 0, 0, 0, 0, 0, 0, 0, 0, 0, 0, 0, 0, 0, 0, 0, 0, 0, 0, 0, 0, 0, 0, 0, 0, 0, 0, 0, 0, 0, 0, 0, 0, 0, 0, 0, 0, 0, 0, 0, 0, 0, 0, 0, 0, 0, 0, 0, 0, 0, 0, 0, 0, 0, 0, 0, 0, 0, 0, 0, 0, 0, 0, 0, 0, 0, 0, 0, 0, 0, 0, 0, 0, 0, 0, 0, 0, 0, 0, 0, 0, 0, 0, 0, 0, 0, 0, 0, 0, 0, 0, 0, 0, 0, 0, 0, 0, 0, 0, 0, 0, 0, 0, 0, 0, 0, 0, 0, 0, 0, 0, 0, 0, 0, 0, 0, 0, 0, 0, 0, 0, 0, 0, 0, 0, 0, 0, 0, 0, 0, 0, 0, 0, 0, 0, 0, 0, 0, 0, 0, 0, 0, 0, 0, 0, 0, 0, 0, 0, 0, 0, 0, 0, 0, 0, 0, 0, 0, 0, 0, 0, 0, 0, 0, 0, 0, 0, 0, 0, 0, 0, 0, 0, 0, 0, 0, 0, 0, 0, 0, 0, 0, 1, 1, 1, 1, 1, 1, 1, 1, 0, 0, 0, 0, 0, 0, 0, 0, 1, 1, 1, 1, 1, 1, 1, 1, 0, 0, 0, 0, 0, 0, 0, 0, 0, 0, 0, 0, 0, 0, 0, 0, 0, 0, 0, 0, 0, 0, 0, 0, 0, 0, 0, 0, 0, 0, 0, 0, 0, 0, 0, 0, 0, 0, 0, 0, 0, 0, 0, 0, 0, 0, 0, 0, 0, 0, 0, 0, 0, 0, 0, 0, 0, 0, 0, 0, 0, 0, 0, 0, 0, 0, 0, 0, 0, 0, 0, 0, 0, 0, 0, 0, 0, 0, 0, 0, 0, 0, 0, 0, 0, 0, 0, 0, 0, 0, 0, 0, 0, 0, 0, 0, 0, 0, 0, 0, 0, 0, 0, 0, 1, 1, 1, 1, 1, 1, 1, 1, 1, 1, 1, 1, 1, 1, 1, 1, 1, 1, 1, 1, 1, 1, 1, 1, 0, 0, 0, 0, 0, 0, 0, 0, 0, 0, 0, 0, 0, 0, 0, 0, 0, 0, 0, 0, 0, 0, 0, 0, 0, 0, 0, 0, 0, 0, 0, 0, 0, 0, 0, 0, 0, 0, 0, 0, 0, 0, 0, 0, 0, 0, 0, 0, 0, 0, 0, 0, 0, 0, 0, 0, 0, 0, 0, 0, 0, 0, 0, 0, 0, 0, 0, 0, 1, 1, 1, 1, 1, 1, 1, 1, 1, 1, 1, 1, 1, 1, 1, 1, 1, 1, 1, 1, 1, 1, 1, 1, 1, 1, 1, 1, 1, 1, 1, 1, 1, 1, 1, 1, 1, 1, 1, 1, 1, 1, 1, 1, 1, 1, 1, 1, 1, 1, 1, 1, 1, 1, 1, 1, 1, 1, 1, 1, 1, 1, 1, 1, 1, 1, 1, 1, 1, 1, 1, 1, 1, 1, 1, 1, 1, 1, 1, 1, 1, 1, 1, 1, 1, 1, 1, 1, 1, 1, 1, 1, 1, 1, 1, 1, 1, 1, 1, 1, 1, 1, 1, 1, 1, 1, 1, 1, 1, 1, 1, 1, 1, 1, 1, 1, 1, 1, 1, 1])
_uv = me_cube_007.uv_layers.new(name='UVTex')
_uv.uv.foreach_set('vector', [0.7526, 0.1726, 0.7107, 0.1695, 0.6462, 0.1064, 0.7105, 0.06358, 0.9734, 0.1087, 0.908, 0.1709, 0.8661, 0.1733, 0.9097, 0.06496, 0.7105, 0.06358, 0.81, 0.07633, 0.8094, 0.1676, 0.7526, 0.1726, 0.8094, 0.1676, 0.81, 0.07633, 0.9097, 0.06496, 0.8661, 0.1733, 0.7008, 0.3436, 0.7513, 0.3686, 0.7134, 0.4746, 0.63, 0.3889, 0.9011, 0.4759, 0.8647, 0.3694, 0.9155, 0.3451, 0.9857, 0.3913, 0.7513, 0.3686, 0.808, 0.3753, 0.8072, 0.4836, 0.7134, 0.4746, 0.8072, 0.4836, 0.808, 0.3753, 0.8647, 0.3694, 0.9011, 0.4759, 0.6997, 0.2901, 0.7518, 0.2904, 0.7513, 0.3686, 0.7008, 0.3436, 0.8647, 0.3694, 0.8653, 0.2912, 0.9173, 0.2916, 0.9155, 0.3451, 0.7518, 0.2904, 0.8085, 0.2926, 0.808, 0.3753, 0.7513, 0.3686, 0.808, 0.3753, 0.8085, 0.2926, 0.8653, 0.2912, 0.8647, 0.3694, 0.7105, 0.06358, 0.7263, 0.02299, 0.8103, 0.03463, 0.81, 0.07633, 0.8103, 0.03463, 0.8945, 0.02415, 0.9097, 0.06496, 0.81, 0.07633, 0.7263, 0.02299, 0.7352, 0.0, 0.8106, 9.432e-08, 0.8103, 0.03463, 0.8106, 9.432e-08, 0.8859, 0.001043, 0.8945, 0.02415, 0.8103, 0.03463, 0.7092, 0.1929, 0.7107, 0.1695, 0.7526, 0.1726, 0.7571, 0.1967, 0.8661, 0.1733, 0.908, 0.1709, 0.9092, 0.1943, 0.8613, 0.1974, 0.8094, 0.1676, 0.8092, 0.1973, 0.7571, 0.1967, 0.7526, 0.1726, 0.8613, 0.1974, 0.8092, 0.1973, 0.8094, 0.1676, 0.8661, 0.1733, 0.4664, 0.2032, 0.591, 0.1733, 0.5931, 0.2606, 0.5006, 0.242, 0.02595, 0.2506, 0.03111, 0.1634, 0.1546, 0.1977, 0.1191, 0.2353, 0.4116, 0.6418, 0.3786, 0.5406, 0.4377, 0.5013, 0.5132, 0.5543, 0.1728, 0.4966, 0.2305, 0.538, 0.1939, 0.6379, 0.09544, 0.547, 0.3024, 0.6604, 0.3044, 0.5458, 0.3786, 0.5406, 0.4116, 0.6418, 0.2305, 0.538, 0.3044, 0.5458, 0.3024, 0.6604, 0.1939, 0.6379, 0.4574, 0.175, 0.5495, 0.1476, 0.591, 0.1733, 0.4664, 0.2032, 0.03111, 0.1634, 0.07349, 0.1392, 0.1646, 0.1698, 0.1546, 0.1977, 0.4498, 0.1407, 0.5328, 0.1253, 0.5495, 0.1476, 0.4574, 0.175, 0.07349, 0.1392, 0.09096, 0.1175, 0.1734, 0.1358, 0.1646, 0.1698, 0.7479, 0.8119, 0.7818, 0.8183, 0.7457, 0.8824, 0.7262, 0.8711, 0.7154, 0.8073, 0.7479, 0.8119, 0.7262, 0.8711, 0.7064, 0.8655, 0.6829, 0.8011, 0.7154, 0.8073, 0.7064, 0.8655, 0.6861, 0.8645, 0.6473, 0.796, 0.6829, 0.8011, 0.6861, 0.8645, 0.6646, 0.8688, 0.6073, 0.7981, 0.6473, 0.796, 0.6646, 0.8688, 0.6422, 0.879, 0.5691, 0.8156, 0.6073, 0.7981, 0.6422, 0.879, 0.6196, 0.8936, 0.5416, 0.8447, 0.5691, 0.8156, 0.6196, 0.8936, 0.5975, 0.9113, 0.7818, 0.8183, 0.8161, 0.8321, 0.7648, 0.9002, 0.7457, 0.8824, 0.7457, 0.8824, 0.7648, 0.9002, 0.7264, 0.9376, 0.7164, 0.9299, 0.5975, 0.9113, 0.6196, 0.8936, 0.6517, 0.9335, 0.6421, 0.944, 0.6196, 0.8936, 0.6422, 0.879, 0.6638, 0.9262, 0.6517, 0.9335, 0.6422, 0.879, 0.6646, 0.8688, 0.6756, 0.9226, 0.6638, 0.9262, 0.6646, 0.8688, 0.6861, 0.8645, 0.6864, 0.9218, 0.6756, 0.9226, 0.6861, 0.8645, 0.7064, 0.8655, 0.6965, 0.9226, 0.6864, 0.9218, 0.7064, 0.8655, 0.7262, 0.8711, 0.7064, 0.9254, 0.6965, 0.9226, 0.7262, 0.8711, 0.7457, 0.8824, 0.7164, 0.9299, 0.7064, 0.9254, 0.7064, 0.9254, 0.7164, 0.9299, 0.6997, 0.9594, 0.6952, 0.9577, 0.6965, 0.9226, 0.7064, 0.9254, 0.6952, 0.9577, 0.6903, 0.9566, 0.6864, 0.9218, 0.6965, 0.9226, 0.6903, 0.9566, 0.6852, 0.9558, 0.6756, 0.9226, 0.6864, 0.9218, 0.6852, 0.9558, 0.6805, 0.9558, 0.6638, 0.9262, 0.6756, 0.9226, 0.6805, 0.9558, 0.6762, 0.9568, 0.6517, 0.9335, 0.6638, 0.9262, 0.6762, 0.9568, 0.6726, 0.9589, 0.6421, 0.944, 0.6517, 0.9335, 0.6726, 0.9589, 0.6698, 0.962, 0.7164, 0.9299, 0.7264, 0.9376, 0.7034, 0.962, 0.6997, 0.9594, 0.9087, 0.761, 0.8777, 0.7917, 0.833, 0.7553, 0.8608, 0.7176, 0.8777, 0.7917, 0.8561, 0.8019, 0.8192, 0.7724, 0.833, 0.7553, 0.4971, 0.7295, 0.5223, 0.7588, 0.4885, 0.7893, 0.4544, 0.776, 0.5223, 0.7588, 0.5373, 0.7761, 0.5077, 0.8117, 0.4885, 0.7893, 0.5496, 0.6942, 0.5696, 0.7309, 0.5223, 0.7588, 0.4971, 0.7295, 0.5696, 0.7309, 0.5796, 0.7505, 0.5373, 0.7761, 0.5223, 0.7588, 0.6097, 0.671, 0.6219, 0.717, 0.5696, 0.7309, 0.5496, 0.6942, 0.6219, 0.717, 0.6279, 0.7378, 0.5796, 0.7505, 0.5696, 0.7309, 0.6751, 0.6604, 0.676, 0.714, 0.6219, 0.717, 0.6097, 0.671, 0.676, 0.714, 0.6774, 0.7352, 0.6279, 0.7378, 0.6219, 0.717, 0.7404, 0.6656, 0.7308, 0.7187, 0.676, 0.714, 0.6751, 0.6604, 0.7308, 0.7187, 0.7272, 0.7387, 0.6774, 0.7352, 0.676, 0.714, 0.8035, 0.6837, 0.7835, 0.7333, 0.7308, 0.7187, 0.7404, 0.6656, 0.7835, 0.7333, 0.7748, 0.7525, 0.7272, 0.7387, 0.7308, 0.7187, 0.8608, 0.7176, 0.833, 0.7553, 0.7835, 0.7333, 0.8035, 0.6837, 0.833, 0.7553, 0.8192, 0.7724, 0.7748, 0.7525, 0.7835, 0.7333, 0.8561, 0.8019, 0.8515, 0.8053, 0.8152, 0.777, 0.8192, 0.7724, 0.8515, 0.8053, 0.8161, 0.8321, 0.7818, 0.8183, 0.8152, 0.777, 0.5373, 0.7761, 0.5412, 0.7807, 0.5121, 0.8156, 0.5077, 0.8117, 0.5412, 0.7807, 0.5691, 0.8156, 0.5416, 0.8447, 0.5121, 0.8156, 0.5796, 0.7505, 0.5829, 0.7558, 0.5412, 0.7807, 0.5373, 0.7761, 0.5829, 0.7558, 0.6073, 0.7981, 0.5691, 0.8156, 0.5412, 0.7807, 0.6279, 0.7378, 0.6298, 0.7436, 0.5829, 0.7558, 0.5796, 0.7505, 0.6298, 0.7436, 0.6473, 0.796, 0.6073, 0.7981, 0.5829, 0.7558, 0.6774, 0.7352, 0.6779, 0.7414, 0.6298, 0.7436, 0.6279, 0.7378, 0.6779, 0.7414, 0.6829, 0.8011, 0.6473, 0.796, 0.6298, 0.7436, 0.7272, 0.7387, 0.726, 0.7455, 0.6779, 0.7414, 0.6774, 0.7352, 0.726, 0.7455, 0.7154, 0.8073, 0.6829, 0.8011, 0.6779, 0.7414, 0.7748, 0.7525, 0.7722, 0.7581, 0.726, 0.7455, 0.7272, 0.7387, 0.7722, 0.7581, 0.7479, 0.8119, 0.7154, 0.8073, 0.726, 0.7455, 0.8192, 0.7724, 0.8152, 0.777, 0.7722, 0.7581, 0.7748, 0.7525, 0.8152, 0.777, 0.7818, 0.8183, 0.7479, 0.8119, 0.7722, 0.7581, 0.4139, 0.3462, 0.4028, 0.3444, 0.4038, 0.3263, 0.4209, 0.3276, 0.2129, 0.3229, 0.2132, 0.3411, 0.2021, 0.3425, 0.1957, 0.3236, 0.4209, 0.3276, 0.4374, 0.334, 0.4229, 0.3505, 0.4139, 0.3462, 0.1929, 0.3464, 0.179, 0.3295, 0.1957, 0.3236, 0.2021, 0.3425, 0.4683, 0.3882, 0.4501, 0.4028, 0.438, 0.3947, 0.4455, 0.3823, 0.1763, 0.3901, 0.1639, 0.3978, 0.1462, 0.3826, 0.1692, 0.3774, 0.4501, 0.4028, 0.4246, 0.4172, 0.4179, 0.4103, 0.438, 0.3947, 0.1958, 0.4064, 0.1889, 0.4131, 0.1639, 0.3978, 0.1763, 0.3901, 0.4246, 0.4172, 0.3994, 0.4182, 0.3978, 0.4106, 0.4179, 0.4103, 0.2158, 0.4074, 0.214, 0.4149, 0.1889, 0.4131, 0.1958, 0.4064, 0.3994, 0.4182, 0.3778, 0.4154, 0.3832, 0.4031, 0.3978, 0.4106, 0.2307, 0.4005, 0.2357, 0.4129, 0.214, 0.4149, 0.2158, 0.4074, 0.3778, 0.4154, 0.3506, 0.4058, 0.3677, 0.394, 0.3832, 0.4031, 0.2465, 0.3918, 0.2632, 0.4043, 0.2357, 0.4129, 0.2307, 0.4005, 0.3628, 0.3553, 0.3624, 0.364, 0.3457, 0.3626, 0.3487, 0.3423, 0.2696, 0.3613, 0.2529, 0.3621, 0.2528, 0.3534, 0.2673, 0.3408, 0.3628, 0.3553, 0.3747, 0.3631, 0.3738, 0.3677, 0.3624, 0.364, 0.2414, 0.3654, 0.2407, 0.3608, 0.2528, 0.3534, 0.2529, 0.3621, 0.3677, 0.394, 0.3795, 0.3855, 0.3889, 0.3931, 0.3832, 0.4031, 0.2254, 0.3902, 0.235, 0.383, 0.2465, 0.3918, 0.2307, 0.4005, 0.3832, 0.4031, 0.3889, 0.3931, 0.3999, 0.3975, 0.3978, 0.4106, 0.2142, 0.3942, 0.2254, 0.3902, 0.2307, 0.4005, 0.2158, 0.4074, 0.3978, 0.4106, 0.3999, 0.3975, 0.4136, 0.3932, 0.4179, 0.4103, 0.2007, 0.3895, 0.2142, 0.3942, 0.2158, 0.4074, 0.1958, 0.4064, 0.4179, 0.4103, 0.4136, 0.3932, 0.4224, 0.3805, 0.438, 0.3947, 0.1923, 0.3765, 0.2007, 0.3895, 0.1958, 0.4064, 0.1763, 0.3901, 0.438, 0.3947, 0.4224, 0.3805, 0.4256, 0.3746, 0.4455, 0.3823, 0.1893, 0.3705, 0.1923, 0.3765, 0.1763, 0.3901, 0.1692, 0.3774, 0.4229, 0.3505, 0.4163, 0.3562, 0.4105, 0.3525, 0.4139, 0.3462, 0.2053, 0.3489, 0.1993, 0.3524, 0.1929, 0.3464, 0.2021, 0.3425, 0.4032, 0.3506, 0.4028, 0.3444, 0.4139, 0.3462, 0.4105, 0.3525, 0.2021, 0.3425, 0.2132, 0.3411, 0.2126, 0.3473, 0.2053, 0.3489, 0.3457, 0.3626, 0.323, 0.3689, 0.3232, 0.3471, 0.3487, 0.3423, 0.2927, 0.3466, 0.2921, 0.3683, 0.2696, 0.3613, 0.2673, 0.3408, 0.323, 0.3689, 0.3075, 0.3692, 0.3079, 0.3478, 0.3232, 0.3471, 0.3079, 0.3478, 0.3075, 0.3692, 0.2921, 0.3683, 0.2927, 0.3466, 0.3227, 0.3987, 0.3246, 0.4353, 0.3064, 0.4348, 0.3071, 0.3948, 0.3064, 0.4348, 0.2881, 0.4347, 0.2913, 0.3981, 0.3071, 0.3948, 0.3506, 0.4058, 0.3496, 0.438, 0.3246, 0.4353, 0.3227, 0.3987, 0.2881, 0.4347, 0.2631, 0.4365, 0.2632, 0.4043, 0.2913, 0.3981, 0.3778, 0.4154, 0.3791, 0.442, 0.3496, 0.438, 0.3506, 0.4058, 0.2631, 0.4365, 0.2334, 0.4395, 0.2357, 0.4129, 0.2632, 0.4043, 0.3994, 0.4182, 0.409, 0.4412, 0.3791, 0.442, 0.3778, 0.4154, 0.2334, 0.4395, 0.2036, 0.4376, 0.214, 0.4149, 0.2357, 0.4129, 0.4246, 0.4172, 0.4369, 0.4339, 0.409, 0.4412, 0.3994, 0.4182, 0.2036, 0.4376, 0.1759, 0.4293, 0.1889, 0.4131, 0.214, 0.4149, 0.4501, 0.4028, 0.4723, 0.4144, 0.4369, 0.4339, 0.4246, 0.4172, 0.1759, 0.4293, 0.1413, 0.4086, 0.1639, 0.3978, 0.1889, 0.4131, 0.4501, 0.4028, 0.4683, 0.3882, 0.4889, 0.3905, 0.4723, 0.4144, 0.1255, 0.3841, 0.1462, 0.3826, 0.1639, 0.3978, 0.1413, 0.4086, 0.4291, 0.2694, 0.4037, 0.2736, 0.3982, 0.2556, 0.4219, 0.2483, 0.2209, 0.2525, 0.2148, 0.2702, 0.1896, 0.2652, 0.1975, 0.2444, 0.4219, 0.2483, 0.3982, 0.2556, 0.3887, 0.2307, 0.4109, 0.2285, 0.2313, 0.228, 0.2209, 0.2525, 0.1975, 0.2444, 0.2092, 0.225, 0.4038, 0.3263, 0.4028, 0.3444, 0.3922, 0.3452, 0.388, 0.3265, 0.2237, 0.3422, 0.2132, 0.3411, 0.2129, 0.3229, 0.2286, 0.3237, 0.388, 0.3265, 0.3922, 0.3452, 0.3775, 0.3493, 0.3712, 0.3328, 0.2383, 0.3469, 0.2237, 0.3422, 0.2286, 0.3237, 0.2452, 0.3306, 0.4028, 0.3444, 0.4032, 0.3506, 0.3939, 0.3513, 0.3922, 0.3452, 0.2218, 0.3483, 0.2126, 0.3473, 0.2132, 0.3411, 0.2237, 0.3422, 0.3922, 0.3452, 0.3939, 0.3513, 0.3835, 0.3564, 0.3775, 0.3493, 0.2321, 0.3537, 0.2218, 0.3483, 0.2237, 0.3422, 0.2383, 0.3469, 0.3457, 0.3626, 0.3624, 0.364, 0.3659, 0.3763, 0.3467, 0.3788, 0.2489, 0.3743, 0.2529, 0.3621, 0.2696, 0.3613, 0.268, 0.3775, 0.3467, 0.3788, 0.3659, 0.3763, 0.3677, 0.394, 0.3506, 0.4058, 0.2465, 0.3918, 0.2489, 0.3743, 0.268, 0.3775, 0.2632, 0.4043, 0.3624, 0.364, 0.3738, 0.3677, 0.3768, 0.3745, 0.3659, 0.3763, 0.2381, 0.372, 0.2414, 0.3654, 0.2529, 0.3621, 0.2489, 0.3743, 0.3659, 0.3763, 0.3768, 0.3745, 0.3795, 0.3855, 0.3677, 0.394, 0.235, 0.383, 0.2381, 0.372, 0.2489, 0.3743, 0.2465, 0.3918, 0.3075, 0.3692, 0.323, 0.3689, 0.3248, 0.3829, 0.3073, 0.3839, 0.2898, 0.3823, 0.2921, 0.3683, 0.3075, 0.3692, 0.3073, 0.3839, 0.3073, 0.3839, 0.3248, 0.3829, 0.3227, 0.3987, 0.3071, 0.3948, 0.2913, 0.3981, 0.2898, 0.3823, 0.3073, 0.3839, 0.3071, 0.3948, 0.3506, 0.4058, 0.3227, 0.3987, 0.3248, 0.3829, 0.3467, 0.3788, 0.2898, 0.3823, 0.2913, 0.3981, 0.2632, 0.4043, 0.268, 0.3775, 0.3467, 0.3788, 0.3248, 0.3829, 0.323, 0.3689, 0.3457, 0.3626, 0.2921, 0.3683, 0.2898, 0.3823, 0.268, 0.3775, 0.2696, 0.3613, 0.3671, 0.2766, 0.3485, 0.2742, 0.3495, 0.2672, 0.366, 0.2621, 0.2692, 0.2657, 0.27, 0.2729, 0.2513, 0.2746, 0.2529, 0.2601, 0.366, 0.2621, 0.3495, 0.2672, 0.3492, 0.2597, 0.3615, 0.2489, 0.2698, 0.2583, 0.2692, 0.2657, 0.2529, 0.2601, 0.2578, 0.2471, 0.366, 0.2621, 0.3615, 0.2489, 0.3731, 0.239, 0.3793, 0.2595, 0.2466, 0.2368, 0.2578, 0.2471, 0.2529, 0.2601, 0.2397, 0.257, 0.3671, 0.2766, 0.366, 0.2621, 0.3793, 0.2595, 0.3824, 0.2743, 0.2397, 0.257, 0.2529, 0.2601, 0.2513, 0.2746, 0.236, 0.2717, 0.4209, 0.3276, 0.4038, 0.3263, 0.4043, 0.3078, 0.425, 0.3096, 0.213, 0.3044, 0.2129, 0.3229, 0.1957, 0.3236, 0.1923, 0.3055, 0.4038, 0.3263, 0.388, 0.3265, 0.384, 0.3078, 0.4043, 0.3078, 0.2333, 0.3052, 0.2286, 0.3237, 0.2129, 0.3229, 0.213, 0.3044, 0.3982, 0.2556, 0.4037, 0.2736, 0.3824, 0.2743, 0.3793, 0.2595, 0.236, 0.2717, 0.2148, 0.2702, 0.2209, 0.2525, 0.2397, 0.257, 0.3982, 0.2556, 0.3793, 0.2595, 0.3731, 0.239, 0.3887, 0.2307, 0.2466, 0.2368, 0.2397, 0.257, 0.2209, 0.2525, 0.2313, 0.228, 0.3657, 0.2914, 0.384, 0.3078, 0.3631, 0.3172, 0.3536, 0.3014, 0.2539, 0.3153, 0.2333, 0.3052, 0.2521, 0.2894, 0.2639, 0.2998, 0.3712, 0.3328, 0.3631, 0.3172, 0.384, 0.3078, 0.388, 0.3265, 0.2333, 0.3052, 0.2539, 0.3153, 0.2452, 0.3306, 0.2286, 0.3237, 0.3407, 0.2858, 0.3657, 0.2914, 0.3536, 0.3014, 0.3356, 0.2908, 0.2639, 0.2998, 0.2521, 0.2894, 0.2773, 0.2847, 0.2823, 0.2899, 0.3257, 0.2985, 0.3346, 0.3093, 0.3201, 0.3181, 0.3131, 0.3091, 0.2968, 0.3177, 0.2826, 0.3084, 0.2918, 0.2979, 0.3041, 0.3089, 0.3424, 0.3216, 0.3224, 0.3269, 0.3201, 0.3181, 0.3346, 0.3093, 0.2968, 0.3177, 0.2941, 0.3264, 0.2744, 0.3204, 0.2826, 0.3084, 0.3487, 0.3423, 0.3232, 0.3471, 0.3224, 0.3269, 0.3424, 0.3216, 0.2941, 0.3264, 0.2927, 0.3466, 0.2673, 0.3408, 0.2744, 0.3204, 0.3131, 0.3091, 0.3201, 0.3181, 0.3084, 0.3218, 0.3085, 0.3124, 0.3084, 0.3218, 0.2968, 0.3177, 0.3041, 0.3089, 0.3085, 0.3124, 0.3201, 0.3181, 0.3224, 0.3269, 0.3082, 0.3303, 0.3084, 0.3218, 0.3082, 0.3303, 0.2941, 0.3264, 0.2968, 0.3177, 0.3084, 0.3218, 0.3232, 0.3471, 0.3079, 0.3478, 0.3082, 0.3303, 0.3224, 0.3269, 0.3082, 0.3303, 0.3079, 0.3478, 0.2927, 0.3466, 0.2941, 0.3264, 0.3712, 0.3328, 0.3775, 0.3493, 0.3628, 0.3553, 0.3487, 0.3423, 0.2528, 0.3534, 0.2383, 0.3469, 0.2452, 0.3306, 0.2673, 0.3408, 0.3775, 0.3493, 0.3835, 0.3564, 0.3747, 0.3631, 0.3628, 0.3553, 0.2407, 0.3608, 0.2321, 0.3537, 0.2383, 0.3469, 0.2528, 0.3534, 0.3536, 0.3014, 0.3346, 0.3093, 0.3257, 0.2985, 0.3356, 0.2908, 0.2918, 0.2979, 0.2826, 0.3084, 0.2639, 0.2998, 0.2823, 0.2899, 0.3631, 0.3172, 0.3424, 0.3216, 0.3346, 0.3093, 0.3536, 0.3014, 0.2826, 0.3084, 0.2744, 0.3204, 0.2539, 0.3153, 0.2639, 0.2998, 0.3487, 0.3423, 0.3424, 0.3216, 0.3631, 0.3172, 0.3712, 0.3328, 0.2539, 0.3153, 0.2744, 0.3204, 0.2673, 0.3408, 0.2452, 0.3306, 0.4109, 0.2285, 0.3887, 0.2307, 0.3773, 0.1986, 0.3991, 0.1964, 0.2439, 0.1962, 0.2313, 0.228, 0.2092, 0.225, 0.2222, 0.1933, 0.3991, 0.1964, 0.3773, 0.1986, 0.3595, 0.1627, 0.3846, 0.1578, 0.2629, 0.161, 0.2439, 0.1962, 0.2222, 0.1933, 0.238, 0.1552, 0.3492, 0.2597, 0.3462, 0.2539, 0.3551, 0.2394, 0.3615, 0.2489, 0.2646, 0.2379, 0.273, 0.2526, 0.2698, 0.2583, 0.2578, 0.2471, 0.3462, 0.2539, 0.3408, 0.2495, 0.3469, 0.2251, 0.3551, 0.2394, 0.2733, 0.2238, 0.2785, 0.2484, 0.273, 0.2526, 0.2646, 0.2379, 0.3615, 0.2489, 0.3551, 0.2394, 0.3632, 0.2164, 0.3731, 0.239, 0.2573, 0.2146, 0.2646, 0.2379, 0.2578, 0.2471, 0.2466, 0.2368, 0.3551, 0.2394, 0.3469, 0.2251, 0.351, 0.2026, 0.3632, 0.2164, 0.27, 0.2012, 0.2733, 0.2238, 0.2646, 0.2379, 0.2573, 0.2146, 0.351, 0.2026, 0.3595, 0.1627, 0.3773, 0.1986, 0.3632, 0.2164, 0.2439, 0.1962, 0.2629, 0.161, 0.27, 0.2012, 0.2573, 0.2146, 0.3632, 0.2164, 0.3773, 0.1986, 0.3887, 0.2307, 0.3731, 0.239, 0.2313, 0.228, 0.2439, 0.1962, 0.2573, 0.2146, 0.2466, 0.2368, 0.3097, 0.2488, 0.31, 0.2294, 0.3289, 0.2226, 0.3167, 0.2488, 0.2914, 0.2219, 0.31, 0.2294, 0.3097, 0.2488, 0.3027, 0.2485, 0.3408, 0.2495, 0.3167, 0.2488, 0.3289, 0.2226, 0.3469, 0.2251, 0.2914, 0.2219, 0.3027, 0.2485, 0.2785, 0.2484, 0.2733, 0.2238, 0.3289, 0.2226, 0.31, 0.2294, 0.3107, 0.1925, 0.3303, 0.1941, 0.3107, 0.1925, 0.31, 0.2294, 0.2914, 0.2219, 0.2909, 0.1934, 0.3469, 0.2251, 0.3289, 0.2226, 0.3303, 0.1941, 0.351, 0.2026, 0.2909, 0.1934, 0.2914, 0.2219, 0.2733, 0.2238, 0.27, 0.2012, 0.3303, 0.1941, 0.3107, 0.1925, 0.3112, 0.1614, 0.3316, 0.1612, 0.3112, 0.1614, 0.3107, 0.1925, 0.2909, 0.1934, 0.2908, 0.1605, 0.3595, 0.1627, 0.351, 0.2026, 0.3303, 0.1941, 0.3316, 0.1612, 0.2909, 0.1934, 0.27, 0.2012, 0.2629, 0.161, 0.2908, 0.1605, 0.4209, 0.3276, 0.425, 0.3096, 0.4482, 0.3178, 0.4374, 0.334, 0.1688, 0.3128, 0.1923, 0.3055, 0.1957, 0.3236, 0.179, 0.3295, 0.3846, 0.1578, 0.3984, 0.149, 0.4154, 0.1884, 0.3991, 0.1964, 0.2061, 0.1847, 0.2245, 0.146, 0.238, 0.1552, 0.2222, 0.1933, 0.4109, 0.2285, 0.3991, 0.1964, 0.4154, 0.1884, 0.432, 0.2124, 0.2061, 0.1847, 0.2222, 0.1933, 0.2092, 0.225, 0.1887, 0.2082, 0.4219, 0.2483, 0.4109, 0.2285, 0.432, 0.2124, 0.4526, 0.2344, 0.1887, 0.2082, 0.2092, 0.225, 0.1975, 0.2444, 0.1673, 0.2294, 0.4219, 0.2483, 0.4526, 0.2344, 0.4674, 0.2624, 0.4291, 0.2694, 0.1516, 0.2569, 0.1673, 0.2294, 0.1975, 0.2444, 0.1896, 0.2652, 0.4374, 0.334, 0.4521, 0.3474, 0.4309, 0.3582, 0.4229, 0.3505, 0.1846, 0.3538, 0.1638, 0.3424, 0.179, 0.3295, 0.1929, 0.3464, 0.4521, 0.3474, 0.4639, 0.3646, 0.4396, 0.3713, 0.4309, 0.3582, 0.1755, 0.3667, 0.1515, 0.3591, 0.1638, 0.3424, 0.1846, 0.3538, 0.4238, 0.369, 0.4206, 0.3621, 0.4309, 0.3582, 0.4396, 0.3713, 0.1846, 0.3538, 0.1948, 0.3581, 0.1914, 0.365, 0.1755, 0.3667, 0.4206, 0.3621, 0.4163, 0.3562, 0.4229, 0.3505, 0.4309, 0.3582, 0.1929, 0.3464, 0.1993, 0.3524, 0.1948, 0.3581, 0.1846, 0.3538, 0.4482, 0.3178, 0.4686, 0.3353, 0.4521, 0.3474, 0.4374, 0.334, 0.1638, 0.3424, 0.1477, 0.3297, 0.1688, 0.3128, 0.179, 0.3295, 0.4686, 0.3353, 0.4814, 0.3521, 0.4639, 0.3646, 0.4521, 0.3474, 0.1515, 0.3591, 0.1344, 0.346, 0.1477, 0.3297, 0.1638, 0.3424, 0.3847, 0.3664, 0.3886, 0.3626, 0.4, 0.3721, 0.215, 0.3688, 0.2268, 0.3597, 0.2305, 0.3637, 0.4142, 0.3669, 0.4144, 0.3707, 0.4, 0.3721, 0.215, 0.3688, 0.2007, 0.3669, 0.201, 0.3632, 0.4123, 0.3625, 0.4142, 0.3669, 0.4, 0.3721, 0.215, 0.3688, 0.201, 0.3632, 0.203, 0.3588, 0.3854, 0.3804, 0.3842, 0.3733, 0.4, 0.3721, 0.215, 0.3688, 0.2307, 0.3706, 0.2293, 0.3777, 0.3842, 0.3733, 0.3841, 0.3692, 0.4, 0.3721, 0.215, 0.3688, 0.2311, 0.3665, 0.2307, 0.3706, 0.3953, 0.3575, 0.4027, 0.3568, 0.4, 0.3721, 0.215, 0.3688, 0.2129, 0.3534, 0.2203, 0.3545, 0.3886, 0.3626, 0.3953, 0.3575, 0.4, 0.3721, 0.215, 0.3688, 0.2203, 0.3545, 0.2268, 0.3597, 0.4027, 0.3568, 0.4085, 0.3589, 0.4, 0.3721, 0.215, 0.3688, 0.207, 0.3553, 0.2129, 0.3534, 0.4085, 0.3589, 0.4123, 0.3625, 0.4, 0.3721, 0.215, 0.3688, 0.203, 0.3588, 0.207, 0.3553, 0.4138, 0.3753, 0.4133, 0.3782, 0.4, 0.3721, 0.215, 0.3688, 0.2015, 0.3745, 0.2011, 0.3716, 0.4133, 0.3782, 0.4099, 0.3854, 0.4, 0.3721, 0.215, 0.3688, 0.2047, 0.3818, 0.2015, 0.3745, 0.4099, 0.3854, 0.4007, 0.3889, 0.4, 0.3721, 0.215, 0.3688, 0.2138, 0.3856, 0.2047, 0.3818, 0.4007, 0.3889, 0.3919, 0.3864, 0.4, 0.3721, 0.215, 0.3688, 0.2226, 0.3834, 0.2138, 0.3856, 0.3919, 0.3864, 0.3854, 0.3804, 0.4, 0.3721, 0.215, 0.3688, 0.2293, 0.3777, 0.2226, 0.3834, 0.3841, 0.3692, 0.3847, 0.3664, 0.4, 0.3721, 0.215, 0.3688, 0.2305, 0.3637, 0.2311, 0.3665, 0.4639, 0.3646, 0.4667, 0.3765, 0.4426, 0.3771, 0.4396, 0.3713, 0.1723, 0.3724, 0.1482, 0.3709, 0.1515, 0.3591, 0.1755, 0.3667, 0.4667, 0.3765, 0.4683, 0.3882, 0.4455, 0.3823, 0.4426, 0.3771, 0.1692, 0.3774, 0.1462, 0.3826, 0.1482, 0.3709, 0.1723, 0.3724, 0.4256, 0.3746, 0.4245, 0.3715, 0.4426, 0.3771, 0.4455, 0.3823, 0.1723, 0.3724, 0.1906, 0.3673, 0.1893, 0.3705, 0.1692, 0.3774, 0.4245, 0.3715, 0.4238, 0.369, 0.4396, 0.3713, 0.4426, 0.3771, 0.1755, 0.3667, 0.1914, 0.365, 0.1906, 0.3673, 0.1723, 0.3724, 0.4814, 0.3521, 0.4853, 0.3723, 0.4667, 0.3765, 0.4639, 0.3646, 0.1482, 0.3709, 0.1298, 0.366, 0.1344, 0.346, 0.1515, 0.3591, 0.4853, 0.3723, 0.4889, 0.3905, 0.4683, 0.3882, 0.4667, 0.3765, 0.1462, 0.3826, 0.1255, 0.3841, 0.1298, 0.366, 0.1482, 0.3709, 0.4144, 0.3707, 0.4141, 0.3733, 0.4, 0.3721, 0.215, 0.3688, 0.2009, 0.3695, 0.2007, 0.3669, 0.4141, 0.3733, 0.4138, 0.3753, 0.4, 0.3721, 0.215, 0.3688, 0.2011, 0.3716, 0.2009, 0.3695, 0.4889, 0.3905, 0.5092, 0.3968, 0.496, 0.4263, 0.4723, 0.4144, 0.1172, 0.4196, 0.105, 0.3897, 0.1255, 0.3841, 0.1413, 0.4086, 0.5092, 0.3968, 0.5293, 0.4047, 0.5152, 0.4368, 0.496, 0.4263, 0.09763, 0.4294, 0.08467, 0.3968, 0.105, 0.3897, 0.1172, 0.4196, 0.3407, 0.2858, 0.3472, 0.2769, 0.3664, 0.2841, 0.3657, 0.2914, 0.2517, 0.2821, 0.2711, 0.2755, 0.2773, 0.2847, 0.2521, 0.2894, 0.3472, 0.2769, 0.3485, 0.2742, 0.3671, 0.2766, 0.3664, 0.2841, 0.2513, 0.2746, 0.27, 0.2729, 0.2711, 0.2755, 0.2517, 0.2821, 0.3657, 0.2914, 0.3664, 0.2841, 0.3833, 0.2887, 0.384, 0.3078, 0.2347, 0.2861, 0.2517, 0.2821, 0.2521, 0.2894, 0.2333, 0.3052, 0.3664, 0.2841, 0.3671, 0.2766, 0.3824, 0.2743, 0.3833, 0.2887, 0.236, 0.2717, 0.2513, 0.2746, 0.2517, 0.2821, 0.2347, 0.2861, 0.4043, 0.3078, 0.4048, 0.2912, 0.4286, 0.2908, 0.425, 0.3096, 0.1893, 0.2866, 0.2131, 0.2878, 0.213, 0.3044, 0.1923, 0.3055, 0.4048, 0.2912, 0.4037, 0.2736, 0.4291, 0.2694, 0.4286, 0.2908, 0.1896, 0.2652, 0.2148, 0.2702, 0.2131, 0.2878, 0.1893, 0.2866, 0.4037, 0.2736, 0.4048, 0.2912, 0.3833, 0.2887, 0.3824, 0.2743, 0.2347, 0.2861, 0.2131, 0.2878, 0.2148, 0.2702, 0.236, 0.2717, 0.4048, 0.2912, 0.4043, 0.3078, 0.384, 0.3078, 0.3833, 0.2887, 0.2333, 0.3052, 0.213, 0.3044, 0.2131, 0.2878, 0.2347, 0.2861, 0.4737, 0.4732, 0.4529, 0.4503, 0.496, 0.4263, 0.5152, 0.4368, 0.1172, 0.4196, 0.1594, 0.4451, 0.1378, 0.4673, 0.09763, 0.4294, 0.4529, 0.4503, 0.4369, 0.4339, 0.4723, 0.4144, 0.496, 0.4263, 0.1413, 0.4086, 0.1759, 0.4293, 0.1594, 0.4451, 0.1172, 0.4196, 0.4377, 0.5013, 0.4137, 0.4572, 0.4529, 0.4503, 0.4737, 0.4732, 0.1594, 0.4451, 0.1983, 0.4534, 0.1728, 0.4966, 0.1378, 0.4673, 0.4137, 0.4572, 0.409, 0.4412, 0.4369, 0.4339, 0.4529, 0.4503, 0.1759, 0.4293, 0.2036, 0.4376, 0.1983, 0.4534, 0.1594, 0.4451, 0.4674, 0.2624, 0.4579, 0.2916, 0.4286, 0.2908, 0.4291, 0.2694, 0.1893, 0.2866, 0.16, 0.2864, 0.1516, 0.2569, 0.1896, 0.2652, 0.4579, 0.2916, 0.4482, 0.3178, 0.425, 0.3096, 0.4286, 0.2908, 0.1923, 0.3055, 0.1688, 0.3128, 0.16, 0.2864, 0.1893, 0.2866, 0.5042, 0.2928, 0.488, 0.3145, 0.4579, 0.2916, 0.4674, 0.2624, 0.16, 0.2864, 0.1291, 0.3081, 0.1137, 0.286, 0.1516, 0.2569, 0.488, 0.3145, 0.4686, 0.3353, 0.4482, 0.3178, 0.4579, 0.2916, 0.1688, 0.3128, 0.1477, 0.3297, 0.1291, 0.3081, 0.16, 0.2864, 0.5241, 0.3308, 0.5023, 0.3396, 0.488, 0.3145, 0.5042, 0.2928, 0.1291, 0.3081, 0.1139, 0.3328, 0.09246, 0.3232, 0.1137, 0.286, 0.5023, 0.3396, 0.4814, 0.3521, 0.4686, 0.3353, 0.488, 0.3145, 0.1477, 0.3297, 0.1344, 0.346, 0.1139, 0.3328, 0.1291, 0.3081, 0.3791, 0.442, 0.3814, 0.4723, 0.351, 0.4655, 0.3496, 0.438, 0.2607, 0.4639, 0.2301, 0.4696, 0.2334, 0.4395, 0.2631, 0.4365, 0.3814, 0.4723, 0.3786, 0.5406, 0.3533, 0.5086, 0.351, 0.4655, 0.2569, 0.5069, 0.2305, 0.538, 0.2301, 0.4696, 0.2607, 0.4639, 0.3496, 0.438, 0.351, 0.4655, 0.3258, 0.4644, 0.3246, 0.4353, 0.286, 0.4637, 0.2607, 0.4639, 0.2631, 0.4365, 0.2881, 0.4347, 0.351, 0.4655, 0.3533, 0.5086, 0.3301, 0.509, 0.3258, 0.4644, 0.2801, 0.5081, 0.2569, 0.5069, 0.2607, 0.4639, 0.286, 0.4637, 0.3246, 0.4353, 0.3258, 0.4644, 0.3057, 0.4737, 0.3064, 0.4348, 0.3057, 0.4737, 0.286, 0.4637, 0.2881, 0.4347, 0.3064, 0.4348, 0.3258, 0.4644, 0.3301, 0.509, 0.3044, 0.5458, 0.3057, 0.4737, 0.3044, 0.5458, 0.2801, 0.5081, 0.286, 0.4637, 0.3057, 0.4737, 0.409, 0.4412, 0.4137, 0.4572, 0.3814, 0.4723, 0.3791, 0.442, 0.2301, 0.4696, 0.1983, 0.4534, 0.2036, 0.4376, 0.2334, 0.4395, 0.4137, 0.4572, 0.4377, 0.5013, 0.3786, 0.5406, 0.3814, 0.4723, 0.2305, 0.538, 0.1728, 0.4966, 0.1983, 0.4534, 0.2301, 0.4696, 0.4853, 0.3723, 0.507, 0.369, 0.5092, 0.3968, 0.4889, 0.3905, 0.105, 0.3897, 0.1082, 0.362, 0.1298, 0.366, 0.1255, 0.3841, 0.507, 0.369, 0.5291, 0.369, 0.5293, 0.4047, 0.5092, 0.3968, 0.08467, 0.3968, 0.08608, 0.3612, 0.1082, 0.362, 0.105, 0.3897, 0.4814, 0.3521, 0.5023, 0.3396, 0.507, 0.369, 0.4853, 0.3723, 0.1082, 0.362, 0.1139, 0.3328, 0.1344, 0.346, 0.1298, 0.366, 0.5023, 0.3396, 0.5241, 0.3308, 0.5291, 0.369, 0.507, 0.369, 0.08608, 0.3612, 0.09246, 0.3232, 0.1139, 0.3328, 0.1082, 0.362, 0.3485, 0.2742, 0.3472, 0.2769, 0.3426, 0.277, 0.3437, 0.2747, 0.2757, 0.2758, 0.2711, 0.2755, 0.27, 0.2729, 0.2748, 0.2735, 0.3472, 0.2769, 0.3407, 0.2858, 0.3367, 0.2855, 0.3426, 0.277, 0.2814, 0.2846, 0.2773, 0.2847, 0.2711, 0.2755, 0.2757, 0.2758, 0.3407, 0.2858, 0.3356, 0.2908, 0.3325, 0.2895, 0.3367, 0.2855, 0.2854, 0.2887, 0.2823, 0.2899, 0.2773, 0.2847, 0.2814, 0.2846, 0.3097, 0.2488, 0.3167, 0.2488, 0.3153, 0.2523, 0.3096, 0.2522, 0.3039, 0.2521, 0.3027, 0.2485, 0.3097, 0.2488, 0.3096, 0.2522, 0.3408, 0.2495, 0.3462, 0.2539, 0.3409, 0.256, 0.3367, 0.2522, 0.2782, 0.2549, 0.273, 0.2526, 0.2785, 0.2484, 0.2825, 0.2512, 0.3462, 0.2539, 0.3492, 0.2597, 0.3434, 0.2612, 0.3409, 0.256, 0.2755, 0.26, 0.2698, 0.2583, 0.273, 0.2526, 0.2782, 0.2549, 0.3167, 0.2488, 0.3408, 0.2495, 0.3367, 0.2522, 0.3153, 0.2523, 0.2825, 0.2512, 0.2785, 0.2484, 0.3027, 0.2485, 0.3039, 0.2521, 0.3356, 0.2908, 0.3257, 0.2985, 0.3234, 0.2969, 0.3325, 0.2895, 0.2942, 0.2964, 0.2918, 0.2979, 0.2823, 0.2899, 0.2854, 0.2887, 0.3131, 0.3091, 0.3085, 0.3124, 0.3086, 0.3106, 0.3121, 0.3066, 0.3086, 0.3106, 0.3085, 0.3124, 0.3041, 0.3089, 0.3052, 0.3064, 0.3257, 0.2985, 0.3131, 0.3091, 0.3121, 0.3066, 0.3234, 0.2969, 0.3052, 0.3064, 0.3041, 0.3089, 0.2918, 0.2979, 0.2942, 0.2964, 0.3492, 0.2597, 0.3495, 0.2672, 0.3444, 0.268, 0.3434, 0.2612, 0.2742, 0.2668, 0.2692, 0.2657, 0.2698, 0.2583, 0.2755, 0.26, 0.3495, 0.2672, 0.3485, 0.2742, 0.3437, 0.2747, 0.3444, 0.268, 0.2748, 0.2735, 0.27, 0.2729, 0.2692, 0.2657, 0.2742, 0.2668, 0.3289, 0.2676, 0.3305, 0.2685, 0.3303, 0.2699, 0.3276, 0.2696, 0.2883, 0.2692, 0.2881, 0.2678, 0.2897, 0.267, 0.291, 0.2689, 0.3259, 0.2664, 0.3289, 0.2676, 0.3276, 0.2696, 0.3246, 0.2701, 0.291, 0.2689, 0.2897, 0.267, 0.2928, 0.2658, 0.2939, 0.2695, 0.3276, 0.2696, 0.3303, 0.2699, 0.3298, 0.2717, 0.3268, 0.2719, 0.2887, 0.271, 0.2883, 0.2692, 0.291, 0.2689, 0.2917, 0.2713, 0.3246, 0.2701, 0.3276, 0.2696, 0.3268, 0.2719, 0.3238, 0.2729, 0.2917, 0.2713, 0.291, 0.2689, 0.2939, 0.2695, 0.2947, 0.2724, 0.3134, 0.2674, 0.3259, 0.2664, 0.3246, 0.2701, 0.3126, 0.2721, 0.2939, 0.2695, 0.2928, 0.2658, 0.3052, 0.2672, 0.3059, 0.272, 0.3093, 0.2706, 0.3134, 0.2674, 0.3126, 0.2721, 0.3092, 0.2729, 0.3059, 0.272, 0.3052, 0.2672, 0.3093, 0.2706, 0.3092, 0.2729, 0.3126, 0.2721, 0.3246, 0.2701, 0.3238, 0.2729, 0.3121, 0.2758, 0.2947, 0.2724, 0.2939, 0.2695, 0.3059, 0.272, 0.3063, 0.2757, 0.3092, 0.2729, 0.3126, 0.2721, 0.3121, 0.2758, 0.3092, 0.2761, 0.3063, 0.2757, 0.3059, 0.272, 0.3092, 0.2729, 0.3092, 0.2761, 0.3268, 0.2719, 0.3298, 0.2717, 0.3293, 0.2738, 0.3261, 0.2751, 0.2892, 0.2731, 0.2887, 0.271, 0.2917, 0.2713, 0.2923, 0.2745, 0.3238, 0.2729, 0.3268, 0.2719, 0.3261, 0.2751, 0.3233, 0.2766, 0.2923, 0.2745, 0.2917, 0.2713, 0.2947, 0.2724, 0.2951, 0.2761, 0.3261, 0.2751, 0.3293, 0.2738, 0.3284, 0.2766, 0.326, 0.2786, 0.2899, 0.2759, 0.2892, 0.2731, 0.2923, 0.2745, 0.2923, 0.278, 0.3233, 0.2766, 0.3261, 0.2751, 0.326, 0.2786, 0.3234, 0.2804, 0.2923, 0.278, 0.2923, 0.2745, 0.2951, 0.2761, 0.2948, 0.2799, 0.3121, 0.2758, 0.3238, 0.2729, 0.3233, 0.2766, 0.3124, 0.2807, 0.2951, 0.2761, 0.2947, 0.2724, 0.3063, 0.2757, 0.3058, 0.2805, 0.3092, 0.2761, 0.3121, 0.2758, 0.3124, 0.2807, 0.3091, 0.2806, 0.3058, 0.2805, 0.3063, 0.2757, 0.3092, 0.2761, 0.3091, 0.2806, 0.3124, 0.2807, 0.3233, 0.2766, 0.3234, 0.2804, 0.3131, 0.2896, 0.2948, 0.2799, 0.2951, 0.2761, 0.3058, 0.2805, 0.3048, 0.2894, 0.3091, 0.2806, 0.3124, 0.2807, 0.3131, 0.2896, 0.309, 0.2883, 0.3048, 0.2894, 0.3058, 0.2805, 0.3091, 0.2806, 0.309, 0.2883, 0.3444, 0.268, 0.3437, 0.2747, 0.3298, 0.2717, 0.3303, 0.2699, 0.2887, 0.271, 0.2748, 0.2735, 0.2742, 0.2668, 0.2883, 0.2692, 0.3426, 0.277, 0.3293, 0.2738, 0.3298, 0.2717, 0.3437, 0.2747, 0.2887, 0.271, 0.2892, 0.2731, 0.2757, 0.2758, 0.2748, 0.2735, 0.3426, 0.277, 0.3367, 0.2855, 0.3284, 0.2766, 0.3293, 0.2738, 0.2899, 0.2759, 0.2814, 0.2846, 0.2757, 0.2758, 0.2892, 0.2731, 0.3434, 0.2612, 0.3444, 0.268, 0.3303, 0.2699, 0.3305, 0.2685, 0.2883, 0.2692, 0.2742, 0.2668, 0.2755, 0.26, 0.2881, 0.2678, 0.3409, 0.256, 0.3434, 0.2612, 0.3305, 0.2685, 0.3289, 0.2676, 0.2881, 0.2678, 0.2755, 0.26, 0.2782, 0.2549, 0.2897, 0.267, 0.3409, 0.256, 0.3289, 0.2676, 0.3259, 0.2664, 0.3367, 0.2522, 0.2928, 0.2658, 0.2897, 0.267, 0.2782, 0.2549, 0.2825, 0.2512, 0.3153, 0.2523, 0.3367, 0.2522, 0.3259, 0.2664, 0.3134, 0.2674, 0.2928, 0.2658, 0.2825, 0.2512, 0.3039, 0.2521, 0.3052, 0.2672, 0.3153, 0.2523, 0.3134, 0.2674, 0.3093, 0.2706, 0.3096, 0.2522, 0.3093, 0.2706, 0.3052, 0.2672, 0.3039, 0.2521, 0.3096, 0.2522, 0.3325, 0.2895, 0.326, 0.2786, 0.3284, 0.2766, 0.3367, 0.2855, 0.2899, 0.2759, 0.2923, 0.278, 0.2854, 0.2887, 0.2814, 0.2846, 0.3325, 0.2895, 0.3234, 0.2969, 0.3234, 0.2804, 0.326, 0.2786, 0.2948, 0.2799, 0.2942, 0.2964, 0.2854, 0.2887, 0.2923, 0.278, 0.3121, 0.3066, 0.3131, 0.2896, 0.3234, 0.2804, 0.3234, 0.2969, 0.2948, 0.2799, 0.3048, 0.2894, 0.3052, 0.3064, 0.2942, 0.2964, 0.3086, 0.3106, 0.309, 0.2883, 0.3131, 0.2896, 0.3121, 0.3066, 0.3048, 0.2894, 0.309, 0.2883, 0.3086, 0.3106, 0.3052, 0.3064, 0.3533, 0.5086, 0.3786, 0.5406, 0.3044, 0.5458, 0.3301, 0.509, 0.3044, 0.5458, 0.2305, 0.538, 0.2569, 0.5069, 0.2801, 0.5081, 0.5006, 0.242, 0.4674, 0.2624, 0.4526, 0.2344, 0.4664, 0.2032, 0.1673, 0.2294, 0.1516, 0.2569, 0.1191, 0.2353, 0.1546, 0.1977, 0.7008, 0.3436, 0.63, 0.3889, 0.617, 0.2976, 0.6997, 0.2901, 1.0, 0.3003, 0.9857, 0.3913, 0.9155, 0.3451, 0.9173, 0.2916, 0.5834, 0.4766, 0.5132, 0.5543, 0.5066, 0.499, 0.5369, 0.4707, 0.104, 0.4919, 0.09544, 0.547, 0.02801, 0.4668, 0.07475, 0.4625, 0.5152, 0.4368, 0.5369, 0.4707, 0.5066, 0.499, 0.4737, 0.4732, 0.104, 0.4919, 0.07475, 0.4625, 0.09763, 0.4294, 0.1378, 0.4673, 0.5152, 0.4368, 0.5293, 0.4047, 0.5834, 0.4766, 0.5369, 0.4707, 0.02801, 0.4668, 0.08467, 0.3968, 0.09763, 0.4294, 0.07475, 0.4625, 0.5132, 0.5543, 0.4377, 0.5013, 0.4737, 0.4732, 0.5066, 0.499, 0.1378, 0.4673, 0.1728, 0.4966, 0.09544, 0.547, 0.104, 0.4919, 0.5931, 0.2606, 0.5042, 0.2928, 0.4674, 0.2624, 0.5006, 0.242, 0.1516, 0.2569, 0.1137, 0.286, 0.02595, 0.2506, 0.1191, 0.2353, 0.7571, 0.1967, 0.7532, 0.2371, 0.702, 0.2346, 0.7092, 0.1929, 0.9158, 0.2361, 0.8646, 0.2379, 0.8613, 0.1974, 0.9092, 0.1943, 0.7532, 0.2371, 0.7518, 0.2904, 0.6997, 0.2901, 0.702, 0.2346, 0.9173, 0.2916, 0.8653, 0.2912, 0.8646, 0.2379, 0.9158, 0.2361, 0.8092, 0.1973, 0.8089, 0.2393, 0.7532, 0.2371, 0.7571, 0.1967, 0.8646, 0.2379, 0.8089, 0.2393, 0.8092, 0.1973, 0.8613, 0.1974, 0.8089, 0.2393, 0.8085, 0.2926, 0.7518, 0.2904, 0.7532, 0.2371, 0.8653, 0.2912, 0.8085, 0.2926, 0.8089, 0.2393, 0.8646, 0.2379, 0.617, 0.2976, 0.6181, 0.2211, 0.702, 0.2346, 0.6997, 0.2901, 0.9158, 0.2361, 0.9999, 0.2238, 1.0, 0.3003, 0.9173, 0.2916, 0.6181, 0.2211, 0.6334, 0.1602, 0.7092, 0.1929, 0.702, 0.2346, 0.9092, 0.1943, 0.9854, 0.1627, 0.9999, 0.2238, 0.9158, 0.2361, 0.5293, 0.4047, 0.5291, 0.369, 0.6144, 0.3935, 0.5834, 0.4766, 0.0, 0.3827, 0.08608, 0.3612, 0.08467, 0.3968, 0.02801, 0.4668, 0.5241, 0.3308, 0.617, 0.3208, 0.6144, 0.3935, 0.5291, 0.369, 0.0, 0.3827, 7.074e-08, 0.3099, 0.09246, 0.3232, 0.08608, 0.3612, 0.5931, 0.2606, 0.617, 0.3208, 0.5241, 0.3308, 0.5042, 0.2928, 0.09246, 0.3232, 7.074e-08, 0.3099, 0.02595, 0.2506, 0.1137, 0.286, 0.7107, 0.1695, 0.7092, 0.1929, 0.6334, 0.1602, 0.6462, 0.1064, 0.9854, 0.1627, 0.9092, 0.1943, 0.908, 0.1709, 0.9734, 0.1087, 0.4574, 0.175, 0.4664, 0.2032, 0.4444, 0.1981, 0.4346, 0.1785, 0.1768, 0.1934, 0.1546, 0.1977, 0.1646, 0.1698, 0.1873, 0.1742, 0.4664, 0.2032, 0.4526, 0.2344, 0.432, 0.2124, 0.4444, 0.1981, 0.1887, 0.2082, 0.1673, 0.2294, 0.1546, 0.1977, 0.1768, 0.1934, 0.4154, 0.1884, 0.4346, 0.1785, 0.4444, 0.1981, 0.432, 0.2124, 0.1768, 0.1934, 0.1873, 0.1742, 0.2061, 0.1847, 0.1887, 0.2082, 0.3984, 0.149, 0.4258, 0.1471, 0.4346, 0.1785, 0.4154, 0.1884, 0.1873, 0.1742, 0.1971, 0.143, 0.2245, 0.146, 0.2061, 0.1847, 0.4498, 0.1407, 0.4574, 0.175, 0.4346, 0.1785, 0.4258, 0.1471, 0.1873, 0.1742, 0.1646, 0.1698, 0.1734, 0.1358, 0.1971, 0.143, 0.3316, 0.1612, 0.3112, 0.1614, 0.3116, 0.138, 0.3345, 0.1384, 0.3116, 0.138, 0.3112, 0.1614, 0.2908, 0.1605, 0.2888, 0.1376, 0.3595, 0.1627, 0.3316, 0.1612, 0.3345, 0.1384, 0.3609, 0.1394, 0.2888, 0.1376, 0.2908, 0.1605, 0.2629, 0.161, 0.2623, 0.1377, 0.3846, 0.1578, 0.3595, 0.1627, 0.3609, 0.1394, 0.3887, 0.1414, 0.2623, 0.1377, 0.2629, 0.161, 0.238, 0.1552, 0.2344, 0.1387, 0.3609, 0.1394, 0.3345, 0.1384, 0.3369, 0.1089, 0.3649, 0.1112, 0.2874, 0.108, 0.2888, 0.1376, 0.2623, 0.1377, 0.2593, 0.1094, 0.3887, 0.1414, 0.3609, 0.1394, 0.3649, 0.1112, 0.3958, 0.1147, 0.2593, 0.1094, 0.2623, 0.1377, 0.2344, 0.1387, 0.2283, 0.1117, 0.4006, 0.09031, 0.3958, 0.1147, 0.3649, 0.1112, 0.3673, 0.08383, 0.2593, 0.1094, 0.2283, 0.1117, 0.2243, 0.08721, 0.2579, 0.08191, 0.339, 0.08077, 0.3369, 0.1089, 0.3122, 0.1071, 0.3128, 0.07102, 0.3122, 0.1071, 0.2874, 0.108, 0.2862, 0.07985, 0.3128, 0.07102, 0.3369, 0.1089, 0.3345, 0.1384, 0.3116, 0.138, 0.3122, 0.1071, 0.3116, 0.138, 0.2888, 0.1376, 0.2874, 0.108, 0.3122, 0.1071, 0.3369, 0.1089, 0.339, 0.08077, 0.3673, 0.08383, 0.3649, 0.1112, 0.2579, 0.08191, 0.2862, 0.07985, 0.2874, 0.108, 0.2593, 0.1094, 0.3673, 0.08383, 0.339, 0.08077, 0.3407, 0.04308, 0.3685, 0.04492, 0.2858, 0.04211, 0.2862, 0.07985, 0.2579, 0.08191, 0.2581, 0.04298, 0.3989, 0.005896, 0.3685, 0.04492, 0.3407, 0.04308, 0.314, 0.0, 0.2858, 0.04211, 0.2581, 0.04298, 0.229, 0.002905, 0.314, 0.0, 0.314, 0.0, 0.3407, 0.04308, 0.339, 0.08077, 0.3128, 0.07102, 0.2862, 0.07985, 0.2858, 0.04211, 0.314, 0.0, 0.3128, 0.07102, 0.3989, 0.005896, 0.4006, 0.09031, 0.3673, 0.08383, 0.3685, 0.04492, 0.2579, 0.08191, 0.2243, 0.08721, 0.229, 0.002905, 0.2581, 0.04298, 0.8351, 0.8695, 0.8667, 0.8695, 0.8667, 0.9013, 0.8354, 0.9007, 0.8667, 0.8695, 0.8985, 0.8696, 0.8979, 0.9008, 0.8667, 0.9013, 0.8355, 0.8383, 0.8667, 0.8377, 0.8667, 0.8695, 0.8351, 0.8695, 0.8667, 0.8377, 0.898, 0.8383, 0.8985, 0.8696, 0.8667, 0.8695, 0.8286, 0.8049, 0.8667, 0.8036, 0.8667, 0.8377, 0.8355, 0.8383, 0.8667, 0.8036, 0.9048, 0.8049, 0.898, 0.8383, 0.8667, 0.8377, 0.8331, 0.7711, 0.8667, 0.7654, 0.8667, 0.8036, 0.8286, 0.8049, 0.8667, 0.7654, 0.9003, 0.7711, 0.9048, 0.8049, 0.8667, 0.8036, 0.7682, 0.8694, 0.7337, 0.8694, 0.735, 0.8312, 0.7684, 0.838, 0.7337, 0.8694, 0.6955, 0.8694, 0.7012, 0.8357, 0.735, 0.8312, 0.7683, 0.9009, 0.7349, 0.9076, 0.7337, 0.8694, 0.7682, 0.8694, 0.7349, 0.9076, 0.7011, 0.903, 0.6955, 0.8694, 0.7337, 0.8694, 0.8285, 0.9341, 0.8666, 0.9355, 0.8665, 0.9736, 0.8329, 0.9679, 0.8666, 0.9355, 0.9047, 0.9342, 0.9002, 0.968, 0.8665, 0.9736, 0.8354, 0.9007, 0.8667, 0.9013, 0.8666, 0.9355, 0.8285, 0.9341, 0.8667, 0.9013, 0.8979, 0.9008, 0.9047, 0.9342, 0.8666, 0.9355, 0.9313, 0.9077, 0.9327, 0.8696, 0.9708, 0.8696, 0.9651, 0.9032, 0.9327, 0.8696, 0.9314, 0.8315, 0.9652, 0.836, 0.9708, 0.8696, 0.8979, 0.9008, 0.8985, 0.8696, 0.9327, 0.8696, 0.9313, 0.9077, 0.8985, 0.8696, 0.898, 0.8383, 0.9314, 0.8315, 0.9327, 0.8696, 0.7682, 0.8694, 0.8018, 0.8695, 0.8019, 0.9068, 0.7683, 0.9009, 0.8018, 0.8695, 0.8351, 0.8695, 0.8354, 0.9007, 0.8019, 0.9068, 0.7684, 0.838, 0.802, 0.8321, 0.8018, 0.8695, 0.7682, 0.8694, 0.802, 0.8321, 0.8355, 0.8383, 0.8351, 0.8695, 0.8018, 0.8695, 0.6266, 0.634, 0.6238, 0.6368, 0.6198, 0.6368, 0.617, 0.634, 0.6266, 0.634, 0.617, 0.634, 0.617, 0.63, 0.6266, 0.63, 0.6266, 0.63, 0.617, 0.63, 0.6198, 0.6272, 0.6238, 0.6272, 0.7605, 0.5257, 0.7605, 0.5851, 0.617, 0.5851, 0.617, 0.5257, 0.617, 0.5257, 0.659, 0.4836, 0.7185, 0.4836, 0.7605, 0.5257, 0.7605, 0.5851, 0.7185, 0.6272, 0.659, 0.6272, 0.617, 0.5851, 0.9041, 0.5851, 0.7605, 0.5851, 0.8026, 0.6272, 0.862, 0.6272, 0.7605, 0.5257, 0.9041, 0.5257, 0.862, 0.4836, 0.8026, 0.4836, 0.9041, 0.5257, 0.7605, 0.5257, 0.7605, 0.5851, 0.9041, 0.5851, 0.6334, 0.6272, 0.6294, 0.6272, 0.6266, 0.63, 0.6266, 0.634, 0.6362, 0.63, 0.6334, 0.6272, 0.6266, 0.634, 0.6294, 0.6368, 0.6362, 0.63, 0.6294, 0.6368, 0.6334, 0.6368, 0.6362, 0.634, 0.3609, 0.777, 0.3178, 0.7581, 0.2935, 0.8119, 0.3275, 0.8183, 0.3648, 0.7724, 0.3205, 0.7525, 0.3178, 0.7581, 0.3609, 0.777, 0.3178, 0.7581, 0.2716, 0.7455, 0.2611, 0.8073, 0.2935, 0.8119, 0.3205, 0.7525, 0.2728, 0.7387, 0.2716, 0.7455, 0.3178, 0.7581, 0.2716, 0.7455, 0.2235, 0.7414, 0.2285, 0.8011, 0.2611, 0.8073, 0.2728, 0.7387, 0.223, 0.7352, 0.2235, 0.7414, 0.2716, 0.7455, 0.2235, 0.7414, 0.1755, 0.7436, 0.193, 0.796, 0.2285, 0.8011, 0.223, 0.7352, 0.1735, 0.7378, 0.1755, 0.7436, 0.2235, 0.7414, 0.1755, 0.7436, 0.1285, 0.7558, 0.1529, 0.7981, 0.193, 0.796, 0.1735, 0.7378, 0.1252, 0.7505, 0.1285, 0.7558, 0.1755, 0.7436, 0.1285, 0.7558, 0.08685, 0.7806, 0.1147, 0.8156, 0.1529, 0.7981, 0.1252, 0.7505, 0.08292, 0.7761, 0.08685, 0.7806, 0.1285, 0.7558, 0.08685, 0.7806, 0.05769, 0.8155, 0.08718, 0.8447, 0.1147, 0.8156, 0.08292, 0.7761, 0.05337, 0.8117, 0.05769, 0.8155, 0.08685, 0.7806, 0.3972, 0.8053, 0.3609, 0.777, 0.3275, 0.8183, 0.3617, 0.8321, 0.4017, 0.8019, 0.3648, 0.7724, 0.3609, 0.777, 0.3972, 0.8053, 0.3787, 0.7553, 0.3292, 0.7333, 0.3205, 0.7525, 0.3648, 0.7724, 0.4064, 0.7176, 0.3491, 0.6837, 0.3292, 0.7333, 0.3787, 0.7553, 0.3292, 0.7333, 0.2764, 0.7187, 0.2728, 0.7387, 0.3205, 0.7525, 0.3491, 0.6837, 0.2861, 0.6656, 0.2764, 0.7187, 0.3292, 0.7333, 0.2764, 0.7187, 0.2217, 0.714, 0.223, 0.7352, 0.2728, 0.7387, 0.2861, 0.6656, 0.2208, 0.6604, 0.2217, 0.714, 0.2764, 0.7187, 0.2217, 0.714, 0.1676, 0.717, 0.1735, 0.7378, 0.223, 0.7352, 0.2208, 0.6604, 0.1554, 0.671, 0.1676, 0.717, 0.2217, 0.714, 0.1676, 0.717, 0.1152, 0.7309, 0.1252, 0.7505, 0.1735, 0.7378, 0.1554, 0.671, 0.0952, 0.6942, 0.1152, 0.7309, 0.1676, 0.717, 0.1152, 0.7309, 0.06796, 0.7588, 0.08292, 0.7761, 0.1252, 0.7505, 0.0952, 0.6942, 0.04276, 0.7295, 0.06796, 0.7588, 0.1152, 0.7309, 0.06796, 0.7588, 0.03414, 0.8034, 0.05337, 0.8117, 0.08292, 0.7761, 0.04276, 0.7295, 0.0, 0.776, 0.03414, 0.8034, 0.06796, 0.7588, 0.4234, 0.7917, 0.3787, 0.7553, 0.3648, 0.7724, 0.4017, 0.8019, 0.4544, 0.7611, 0.4064, 0.7176, 0.3787, 0.7553, 0.4234, 0.7917, 0.262, 0.9299, 0.2453, 0.9594, 0.249, 0.962, 0.2721, 0.9376, 0.1878, 0.944, 0.2155, 0.962, 0.2182, 0.9589, 0.1974, 0.9335, 0.1974, 0.9335, 0.2182, 0.9589, 0.2219, 0.9568, 0.2094, 0.9262, 0.2094, 0.9262, 0.2219, 0.9568, 0.2261, 0.9558, 0.2212, 0.9226, 0.2212, 0.9226, 0.2261, 0.9558, 0.2308, 0.9558, 0.232, 0.9218, 0.232, 0.9218, 0.2308, 0.9558, 0.2359, 0.9566, 0.2422, 0.9227, 0.2422, 0.9227, 0.2359, 0.9566, 0.2409, 0.9577, 0.252, 0.9254, 0.252, 0.9254, 0.2409, 0.9577, 0.2453, 0.9594, 0.262, 0.9299, 0.2718, 0.8711, 0.252, 0.9254, 0.262, 0.9299, 0.2913, 0.8802, 0.252, 0.8655, 0.2422, 0.9227, 0.252, 0.9254, 0.2718, 0.8711, 0.2317, 0.8645, 0.232, 0.9218, 0.2422, 0.9227, 0.252, 0.8655, 0.2102, 0.8688, 0.2212, 0.9226, 0.232, 0.9218, 0.2317, 0.8645, 0.1878, 0.879, 0.2094, 0.9262, 0.2212, 0.9226, 0.2102, 0.8688, 0.1652, 0.8936, 0.1974, 0.9335, 0.2094, 0.9262, 0.1878, 0.879, 0.1431, 0.9113, 0.1878, 0.944, 0.1974, 0.9335, 0.1652, 0.8936, 0.2913, 0.8802, 0.262, 0.9299, 0.2721, 0.9376, 0.3104, 0.9002, 0.3275, 0.8183, 0.2913, 0.8802, 0.3104, 0.9002, 0.3617, 0.8321, 0.08718, 0.8447, 0.1431, 0.9113, 0.1652, 0.8936, 0.1147, 0.8156, 0.1147, 0.8156, 0.1652, 0.8936, 0.1878, 0.879, 0.1529, 0.7981, 0.1529, 0.7981, 0.1878, 0.879, 0.2102, 0.8688, 0.193, 0.796, 0.193, 0.796, 0.2102, 0.8688, 0.2317, 0.8645, 0.2285, 0.8011, 0.2285, 0.8011, 0.2317, 0.8645, 0.252, 0.8655, 0.2611, 0.8073, 0.2611, 0.8073, 0.252, 0.8655, 0.2718, 0.8711, 0.2935, 0.8119, 0.2935, 0.8119, 0.2718, 0.8711, 0.2913, 0.8802, 0.3275, 0.8183, 0.802, 0.8321, 0.8355, 0.8383, 0.8351, 0.8695, 0.8018, 0.8695, 0.7684, 0.838, 0.802, 0.8321, 0.8018, 0.8695, 0.7682, 0.8694, 0.8018, 0.8695, 0.8351, 0.8695, 0.8354, 0.9007, 0.8019, 0.9068, 0.7682, 0.8694, 0.8018, 0.8695, 0.8019, 0.9068, 0.7683, 0.9009, 0.8985, 0.8696, 0.898, 0.8383, 0.9314, 0.8315, 0.9327, 0.8696, 0.8979, 0.9008, 0.8985, 0.8696, 0.9327, 0.8696, 0.9313, 0.9077, 0.9327, 0.8696, 0.9314, 0.8315, 0.9652, 0.836, 0.9708, 0.8696, 0.9313, 0.9077, 0.9327, 0.8696, 0.9708, 0.8696, 0.9651, 0.9032, 0.8667, 0.9013, 0.8979, 0.9008, 0.9047, 0.9342, 0.8666, 0.9355, 0.8354, 0.9007, 0.8667, 0.9013, 0.8666, 0.9355, 0.8285, 0.9341, 0.8666, 0.9355, 0.9047, 0.9342, 0.9002, 0.968, 0.8665, 0.9736, 0.8285, 0.9341, 0.8666, 0.9355, 0.8665, 0.9736, 0.8329, 0.9679, 0.7349, 0.9076, 0.7011, 0.903, 0.6955, 0.8694, 0.7337, 0.8694, 0.7683, 0.9009, 0.7349, 0.9076, 0.7337, 0.8694, 0.7682, 0.8694, 0.7337, 0.8694, 0.6955, 0.8694, 0.7012, 0.8357, 0.735, 0.8312, 0.7682, 0.8694, 0.7337, 0.8694, 0.735, 0.8312, 0.7684, 0.838, 0.8667, 0.7654, 0.9003, 0.7711, 0.9048, 0.8049, 0.8667, 0.8036, 0.8331, 0.7711, 0.8667, 0.7654, 0.8667, 0.8036, 0.8286, 0.8049, 0.8667, 0.8036, 0.9048, 0.8049, 0.898, 0.8383, 0.8667, 0.8377, 0.8286, 0.8049, 0.8667, 0.8036, 0.8667, 0.8377, 0.8355, 0.8383, 0.8667, 0.8377, 0.898, 0.8383, 0.8985, 0.8696, 0.8667, 0.8695, 0.8355, 0.8383, 0.8667, 0.8377, 0.8667, 0.8695, 0.8351, 0.8695, 0.8667, 0.8695, 0.8985, 0.8696, 0.8979, 0.9008, 0.8667, 0.9013, 0.8351, 0.8695, 0.8667, 0.8695, 0.8667, 0.9013, 0.8354, 0.9007, 0.8351, 0.8695, 0.8667, 0.8695, 0.8667, 0.9013, 0.8354, 0.9007, 0.8667, 0.8695, 0.8985, 0.8696, 0.8979, 0.9008, 0.8667, 0.9013, 0.8355, 0.8383, 0.8667, 0.8377, 0.8667, 0.8695, 0.8351, 0.8695, 0.8667, 0.8377, 0.898, 0.8383, 0.8985, 0.8696, 0.8667, 0.8695, 0.8286, 0.8049, 0.8667, 0.8036, 0.8667, 0.8377, 0.8355, 0.8383, 0.8667, 0.8036, 0.9048, 0.8049, 0.898, 0.8383, 0.8667, 0.8377, 0.8331, 0.7711, 0.8667, 0.7654, 0.8667, 0.8036, 0.8286, 0.8049, 0.8667, 0.7654, 0.9003, 0.7711, 0.9048, 0.8049, 0.8667, 0.8036, 0.7682, 0.8694, 0.7337, 0.8694, 0.735, 0.8312, 0.7684, 0.838, 0.7337, 0.8694, 0.6955, 0.8694, 0.7012, 0.8357, 0.735, 0.8312, 0.7683, 0.9009, 0.7349, 0.9076, 0.7337, 0.8694, 0.7682, 0.8694, 0.7349, 0.9076, 0.7011, 0.903, 0.6955, 0.8694, 0.7337, 0.8694, 0.8285, 0.9341, 0.8666, 0.9355, 0.8665, 0.9736, 0.8329, 0.9679, 0.8666, 0.9355, 0.9047, 0.9342, 0.9002, 0.968, 0.8665, 0.9736, 0.8354, 0.9007, 0.8667, 0.9013, 0.8666, 0.9355, 0.8285, 0.9341, 0.8667, 0.9013, 0.8979, 0.9008, 0.9047, 0.9342, 0.8666, 0.9355, 0.9313, 0.9077, 0.9327, 0.8696, 0.9708, 0.8696, 0.9651, 0.9032, 0.9327, 0.8696, 0.9314, 0.8315, 0.9652, 0.836, 0.9708, 0.8696, 0.8979, 0.9008, 0.8985, 0.8696, 0.9327, 0.8696, 0.9313, 0.9077, 0.8985, 0.8696, 0.898, 0.8383, 0.9314, 0.8315, 0.9327, 0.8696, 0.7682, 0.8694, 0.8018, 0.8695, 0.8019, 0.9068, 0.7683, 0.9009, 0.8018, 0.8695, 0.8351, 0.8695, 0.8354, 0.9007, 0.8019, 0.9068, 0.7684, 0.838, 0.802, 0.8321, 0.8018, 0.8695, 0.7682, 0.8694, 0.802, 0.8321, 0.8355, 0.8383, 0.8351, 0.8695, 0.8018, 0.8695, 0.802, 0.8321, 0.8355, 0.8383, 0.8351, 0.8695, 0.8018, 0.8695, 0.7684, 0.838, 0.802, 0.8321, 0.8018, 0.8695, 0.7682, 0.8694, 0.8018, 0.8695, 0.8351, 0.8695, 0.8354, 0.9007, 0.8019, 0.9068, 0.7682, 0.8694, 0.8018, 0.8695, 0.8019, 0.9068, 0.7683, 0.9009, 0.8985, 0.8696, 0.898, 0.8383, 0.9314, 0.8315, 0.9327, 0.8696, 0.8979, 0.9008, 0.8985, 0.8696, 0.9327, 0.8696, 0.9313, 0.9077, 0.9327, 0.8696, 0.9314, 0.8315, 0.9652, 0.836, 0.9708, 0.8696, 0.9313, 0.9077, 0.9327, 0.8696, 0.9708, 0.8696, 0.9651, 0.9032, 0.8667, 0.9013, 0.8979, 0.9008, 0.9047, 0.9342, 0.8666, 0.9355, 0.8354, 0.9007, 0.8667, 0.9013, 0.8666, 0.9355, 0.8285, 0.9341, 0.8666, 0.9355, 0.9047, 0.9342, 0.9002, 0.968, 0.8665, 0.9736, 0.8285, 0.9341, 0.8666, 0.9355, 0.8665, 0.9736, 0.8329, 0.9679, 0.7349, 0.9076, 0.7011, 0.903, 0.6955, 0.8694, 0.7337, 0.8694, 0.7683, 0.9009, 0.7349, 0.9076, 0.7337, 0.8694, 0.7682, 0.8694, 0.7337, 0.8694, 0.6955, 0.8694, 0.7012, 0.8357, 0.735, 0.8312, 0.7682, 0.8694, 0.7337, 0.8694, 0.735, 0.8312, 0.7684, 0.838, 0.8667, 0.7654, 0.9003, 0.7711, 0.9048, 0.8049, 0.8667, 0.8036, 0.8331, 0.7711, 0.8667, 0.7654, 0.8667, 0.8036, 0.8286, 0.8049, 0.8667, 0.8036, 0.9048, 0.8049, 0.898, 0.8383, 0.8667, 0.8377, 0.8286, 0.8049, 0.8667, 0.8036, 0.8667, 0.8377, 0.8355, 0.8383, 0.8667, 0.8377, 0.898, 0.8383, 0.8985, 0.8696, 0.8667, 0.8695, 0.8355, 0.8383, 0.8667, 0.8377, 0.8667, 0.8695, 0.8351, 0.8695, 0.8667, 0.8695, 0.8985, 0.8696, 0.8979, 0.9008, 0.8667, 0.9013, 0.8351, 0.8695, 0.8667, 0.8695, 0.8667, 0.9013, 0.8354, 0.9007, 0.4456, 0.858, 0.4842, 0.8584, 0.4838, 0.8971, 0.4457, 0.896, 0.4842, 0.8584, 0.5229, 0.8588, 0.5218, 0.8968, 0.4838, 0.8971, 0.4842, 0.8584, 0.4456, 0.858, 0.4465, 0.8201, 0.4845, 0.8197, 0.5229, 0.8588, 0.4842, 0.8584, 0.4845, 0.8197, 0.5225, 0.8207, 0.4384, 0.7793, 0.4848, 0.7781, 0.4845, 0.8197, 0.4465, 0.8201, 0.4848, 0.7781, 0.5312, 0.7801, 0.5225, 0.8207, 0.4845, 0.8197, 0.4442, 0.7382, 0.4852, 0.7317, 0.4848, 0.7781, 0.4384, 0.7793, 0.4852, 0.7317, 0.5261, 0.7389, 0.5312, 0.7801, 0.4848, 0.7781, 0.3642, 0.8572, 0.3222, 0.8568, 0.3242, 0.8104, 0.3648, 0.819, 0.3222, 0.8568, 0.2757, 0.8564, 0.283, 0.8155, 0.3242, 0.8104, 0.3641, 0.8955, 0.3233, 0.9033, 0.3222, 0.8568, 0.3642, 0.8572, 0.3233, 0.9033, 0.2822, 0.8974, 0.2757, 0.8564, 0.3222, 0.8568, 0.4369, 0.9365, 0.4833, 0.9387, 0.4828, 0.9851, 0.442, 0.9777, 0.4833, 0.9387, 0.5297, 0.9375, 0.5238, 0.9786, 0.4828, 0.9851, 0.4457, 0.896, 0.4838, 0.8971, 0.4833, 0.9387, 0.4369, 0.9365, 0.4838, 0.8971, 0.5218, 0.8968, 0.5297, 0.9375, 0.4833, 0.9387, 0.5624, 0.9055, 0.5645, 0.8592, 0.6109, 0.8596, 0.6036, 0.9005, 0.5645, 0.8592, 0.5633, 0.8127, 0.6044, 0.8186, 0.6109, 0.8596, 0.5218, 0.8968, 0.5229, 0.8588, 0.5645, 0.8592, 0.5624, 0.9055, 0.5229, 0.8588, 0.5225, 0.8207, 0.5633, 0.8127, 0.5645, 0.8592, 0.3642, 0.8572, 0.4051, 0.8576, 0.4048, 0.9031, 0.3641, 0.8955, 0.4051, 0.8576, 0.4456, 0.858, 0.4457, 0.896, 0.4048, 0.9031, 0.3648, 0.819, 0.4057, 0.8121, 0.4051, 0.8576, 0.3642, 0.8572, 0.4057, 0.8121, 0.4465, 0.8201, 0.4456, 0.858, 0.4051, 0.8576, 0.4057, 0.8121, 0.4465, 0.8201, 0.4456, 0.858, 0.4051, 0.8576, 0.3648, 0.819, 0.4057, 0.8121, 0.4051, 0.8576, 0.3642, 0.8572, 0.4051, 0.8576, 0.4456, 0.858, 0.4457, 0.896, 0.4048, 0.9031, 0.3642, 0.8572, 0.4051, 0.8576, 0.4048, 0.9031, 0.3641, 0.8955, 0.5229, 0.8588, 0.5225, 0.8207, 0.5633, 0.8127, 0.5645, 0.8592, 0.5218, 0.8968, 0.5229, 0.8588, 0.5645, 0.8592, 0.5624, 0.9055, 0.5645, 0.8592, 0.5633, 0.8127, 0.6044, 0.8186, 0.6109, 0.8596, 0.5624, 0.9055, 0.5645, 0.8592, 0.6109, 0.8596, 0.6036, 0.9005, 0.4838, 0.8971, 0.5218, 0.8968, 0.5297, 0.9375, 0.4833, 0.9387, 0.4457, 0.896, 0.4838, 0.8971, 0.4833, 0.9387, 0.4369, 0.9365, 0.4833, 0.9387, 0.5297, 0.9375, 0.5238, 0.9786, 0.4828, 0.9851, 0.4369, 0.9365, 0.4833, 0.9387, 0.4828, 0.9851, 0.442, 0.9777, 0.3233, 0.9033, 0.2822, 0.8974, 0.2757, 0.8564, 0.3222, 0.8568, 0.3641, 0.8955, 0.3233, 0.9033, 0.3222, 0.8568, 0.3642, 0.8572, 0.3222, 0.8568, 0.2757, 0.8564, 0.283, 0.8155, 0.3242, 0.8104, 0.3642, 0.8572, 0.3222, 0.8568, 0.3242, 0.8104, 0.3648, 0.819, 0.4852, 0.7317, 0.5261, 0.7389, 0.5312, 0.7801, 0.4848, 0.7781, 0.4442, 0.7382, 0.4852, 0.7317, 0.4848, 0.7781, 0.4384, 0.7793, 0.4848, 0.7781, 0.5312, 0.7801, 0.5225, 0.8207, 0.4845, 0.8197, 0.4384, 0.7793, 0.4848, 0.7781, 0.4845, 0.8197, 0.4465, 0.8201, 0.5229, 0.8588, 0.4842, 0.8584, 0.4845, 0.8197, 0.5225, 0.8207, 0.4842, 0.8584, 0.4456, 0.858, 0.4465, 0.8201, 0.4845, 0.8197, 0.4842, 0.8584, 0.5229, 0.8588, 0.5218, 0.8968, 0.4838, 0.8971, 0.4456, 0.858, 0.4842, 0.8584, 0.4838, 0.8971, 0.4457, 0.896])
me_cube_007.materials.append(mat_calavera)
me_cube_007.materials.append(mat_pwiii_calav_ojo)
me_cube_007.use_remesh_preserve_volume = False
me_cube_007.use_remesh_preserve_attributes = False
me_cube_007.use_mirror_vertex_groups = False
me_cube_007.update()

# ---- objects
ob_cube = bpy.data.objects.new('Cube', me_cube_007)
ob_lamp = bpy.data.objects.new('Lamp', light_lamp)
ob_camera = bpy.data.objects.new('Camera', cam_camera)

# ---- transforms, parenting, visibility, modifiers, constraints
ob_cube.location = (0.0, 0.0, 1.603)
ob_cube.scale = (20.66, 20.66, 20.66)
ob_cube.lineart.crease_threshold = 0.0
ob_lamp.location = (1.056, -2.173, 0.404)
ob_lamp.rotation_euler = (0.6503, 0.05522, 1.866)
ob_lamp.lock_rotations_4d = False
ob_lamp.empty_display_type = 'ARROWS'
ob_lamp.color = (0.0, 0.0, 0.0, 0.0)
ob_lamp.lineart.crease_threshold = 0.0
ob_camera.location = (-1.796, -5.169, 2.837)
ob_camera.rotation_euler = (1.4, -0.05667, -0.317)
ob_camera.lock_rotations_4d = False
ob_camera.empty_display_type = 'ARROWS'
ob_camera.color = (0.0, 0.0, 0.0, 0.0)
ob_camera.display_type = 'WIRE'
ob_camera.lineart.crease_threshold = 0.0

# ---- collection membership
col_collection_1.objects.link(ob_cube)
col_collection_1.objects.link(ob_lamp)
col_collection_1.objects.link(ob_camera)

# ---- scene / render settings (as saved in the file)
scene.camera = ob_camera
scene.frame_start = 1; scene.frame_end = 250; scene.frame_set(1)
scene.render.engine = 'BLENDER_EEVEE_NEXT'
scene.render.resolution_percentage = 50
scene.render.dither_intensity = 0.0
scene.cycles.use_denoising = False
scene.cycles.samples = 10
scene.cycles.sampling_pattern = 'TABULATED_SOBOL'
scene.cycles.light_sampling_threshold = 0.0
scene.cycles.use_adaptive_sampling = False
scene.cycles.use_light_tree = False
scene.cycles.blur_glossy = 0.0
scene.cycles.pixel_filter_type = 'GAUSSIAN'
scene.cycles.sample_clamp_indirect = 0.0
scene.view_settings.view_transform = 'Standard'
bpy.context.view_layer.update()
